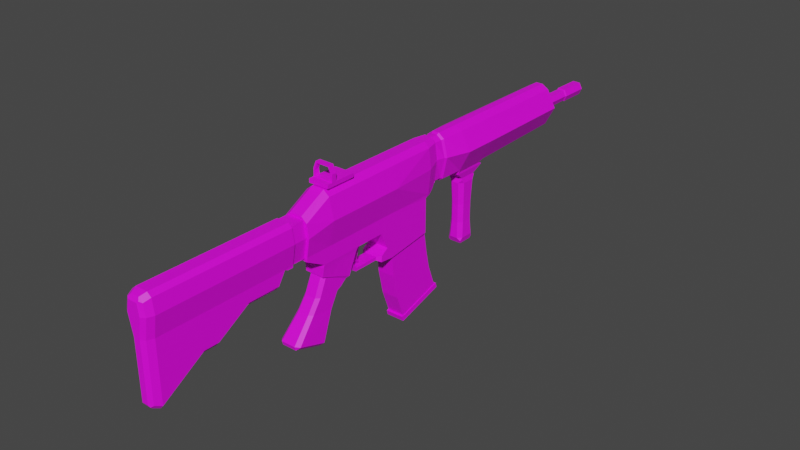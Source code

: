 # Source: m4_low_poly.blend  (saved by Blender 2.93.20; exported with 4.5.12 LTS)
import bpy
from mathutils import Matrix  # noqa: F401  (used for matrix-valued properties, if any)

bpy.ops.wm.read_factory_settings(use_empty=True)
scene = bpy.context.scene
scene.name = 'Scene'

# ---- collections
col_collection = bpy.data.collections.new('Collection'); scene.collection.children.link(col_collection)

# ---- images (referenced by path relative to the original .blend; pixels are not part of the script)
import os
ASSET_DIR = os.environ.get("B2B_ASSET_DIR", "")  # directory of the original .blend (textures are referenced by path, not embedded)
HERE = os.path.dirname(os.path.abspath(__file__))  # packed textures are extracted next to this script under _unpacked/

def load_image(name, relpath, width, height, colorspace="sRGB"):
    """Load a texture the original file referenced (path relative to the .blend, or extracted next to this script)."""
    p = next((c for c in (os.path.join(HERE, relpath), os.path.join(ASSET_DIR, relpath)) if relpath and os.path.exists(c)), "")
    if p:
        img = bpy.data.images.load(p, check_existing=True)
        img.name = name
    else:  # same state as the original file: an image datablock whose file is absent (Cycles renders it pink)
        img = bpy.data.images.new(name, width, height)
        img.source = "FILE"
        img.filepath = "//" + (relpath or name)
    img.colorspace_settings.name = colorspace
    return img
img_magazine_texture_png = load_image('magazine_texture.png', 'magazine_texture.png', 1024, 1024, 'sRGB')
img_m4_low_poly_texture_png = load_image('M4 low poly texture.png', 'M4 low poly texture.png', 1024, 1024, 'sRGB')

# ---- materials (node trees are filled in below, after node groups)
mat_material = bpy.data.materials.new('Material')
mat_material.alpha_threshold = 0.0
mat_material.use_transparent_shadow = False
mat_material.line_color = (0.0, 0.0, 0.0, 1.0)
mat_material_001 = bpy.data.materials.new('Material.001')
mat_material_001.use_transparent_shadow = False

# ---- material node trees
mat_material.use_nodes = True; mat_material.node_tree.nodes.clear()
_N = mat_material.node_tree.nodes; _L = mat_material.node_tree.links
n0 = _N.new('ShaderNodeOutputMaterial'); n0.name = 'Material Output'; n0.location = (300, 300)
n1 = _N.new('ShaderNodeBsdfPrincipled'); n1.name = 'Principled BSDF'; n1.location = (10, 300)
n1.distribution = 'GGX'
n1.subsurface_method = 'BURLEY'
n1.inputs[2].default_value = 0.4
n1.inputs[3].default_value = 1.45
n1.inputs[27].default_value = (0.0, 0.0, 0.0, 1.0)
n1.inputs[28].default_value = 1.0
n2 = _N.new('ShaderNodeTexImage'); n2.name = 'Image Texture'; n2.location = (-432, 225)
n2.image = img_magazine_texture_png
_L.new(n1.outputs[0], n0.inputs[0])
_L.new(n2.outputs[0], n1.inputs[0])
n0.is_active_output = True
mat_material_001.use_nodes = True; mat_material_001.node_tree.nodes.clear()
_N = mat_material_001.node_tree.nodes; _L = mat_material_001.node_tree.links
n0 = _N.new('ShaderNodeBsdfPrincipled'); n0.name = 'Principled BSDF'; n0.location = (10, 300)
n0.distribution = 'GGX'
n0.subsurface_method = 'BURLEY'
n0.inputs[3].default_value = 1.45
n0.inputs[27].default_value = (0.0, 0.0, 0.0, 1.0)
n0.inputs[28].default_value = 1.0
n1 = _N.new('ShaderNodeOutputMaterial'); n1.name = 'Material Output'; n1.location = (300, 300)
n2 = _N.new('ShaderNodeTexImage'); n2.name = 'Image Texture'; n2.location = (-323, 252)
n2.image = img_m4_low_poly_texture_png
_L.new(n0.outputs[0], n1.inputs[0])
_L.new(n2.outputs[0], n0.inputs[0])
n1.is_active_output = True

# ---- world
world_world = bpy.data.worlds.new('World'); scene.world = world_world
world_world.use_nodes = True; world_world.node_tree.nodes.clear()
_N = world_world.node_tree.nodes; _L = world_world.node_tree.links
n0 = _N.new('ShaderNodeOutputWorld'); n0.name = 'World Output'; n0.location = (300, 300)
n1 = _N.new('ShaderNodeBackground'); n1.name = 'Background'; n1.location = (10, 300)
n1.inputs[0].default_value = (0.05088, 0.05088, 0.05088, 1.0)
_L.new(n1.outputs[0], n0.inputs[0])
n0.is_active_output = True
world_world.color = (0.05088, 0.05088, 0.05088)
world_world.use_sun_shadow = False
world_world.sun_shadow_jitter_overblur = 0.0

# ---- meshes
me_cube = bpy.data.meshes.new('Cube')
me_cube.from_pydata([(0.6, 1.704, -2.403), (0.6, 1.491, -4.937), (0.6, -1.393, -2.152), (0.6, -1.749, -4.68), (-0.6, 1.704, -2.403), (-0.6, 1.491, -4.937), (-0.6, -1.393, -2.152), (-0.6, -1.749, -4.68), (-0.6, 1.456, -6.253), (-0.6, -1.792, -6.41), (0.6, 1.456, -6.253), (0.6, -1.792, -6.41), (-0.6, 1.645, -7.891), (-0.6, -1.602, -8.047), (0.6, 1.645, -7.891), (0.6, -1.602, -8.047), (-0.6428, 1.784, -7.884), (-0.6428, -1.742, -8.054), (0.6428, 1.784, -7.884), (0.6428, -1.742, -8.054), (-0.6428, 1.8, -8.227), (-0.6428, -1.725, -8.397), (0.6428, 1.8, -8.227), (0.6428, -1.725, -8.397)], [], [(0, 4, 6, 2), (3, 2, 6, 7), (7, 6, 4, 5), (7, 5, 8, 9), (1, 0, 2, 3), (5, 4, 0, 1), (8, 10, 14, 12), (1, 3, 11, 10), (5, 1, 10, 8), (3, 7, 9, 11), (15, 13, 17, 19), (11, 9, 13, 15), (9, 8, 12, 13), (10, 11, 15, 14), (18, 19, 23, 22), (13, 12, 16, 17), (14, 15, 19, 18), (12, 14, 18, 16), (20, 22, 23, 21), (16, 18, 22, 20), (19, 17, 21, 23), (17, 16, 20, 21)])
_uv = me_cube.uv_layers.new(name='UVMap')
_uv.uv.foreach_set('vector', [0.5119, 0.0001134, 0.601, 0.0001135, 0.601, 0.2309, 0.5119, 0.2309, 0.2433, 0.3364, 0.3892, 0.3331, 0.3892, 0.4238, 0.2444, 0.422, 0.2444, 0.422, 0.3892, 0.4238, 0.3841, 0.6576, 0.2341, 0.6587, 0.2444, 0.422, 0.2341, 0.6587, 0.1352, 0.6586, 0.1221, 0.4232, 0.229, 0.09661, 0.3811, 0.0962, 0.3892, 0.3331, 0.2433, 0.3364, 0.2292, 0.004513, 0.381, 0.004402, 0.3811, 0.0962, 0.229, 0.09661, 0.1285, 0.004031, 0.1271, 0.09654, 0.0002459, 0.09043, 0.003665, 0.0001134, 0.229, 0.09661, 0.2433, 0.3364, 0.1216, 0.339, 0.1271, 0.09654, 0.2292, 0.004513, 0.229, 0.09661, 0.1271, 0.09654, 0.1285, 0.004031, 0.2433, 0.3364, 0.2444, 0.422, 0.1221, 0.4232, 0.1216, 0.339, 0.4127, 0.2731, 0.5071, 0.2632, 0.5116, 0.2738, 0.4105, 0.2844, 0.1216, 0.339, 0.1221, 0.4232, 0.002323, 0.4294, 0.0001134, 0.3376, 0.1221, 0.4232, 0.1352, 0.6586, 0.01276, 0.6721, 0.002323, 0.4294, 0.1271, 0.09654, 0.1216, 0.339, 0.0001134, 0.3376, 0.0002459, 0.09043, 0.6518, 0.9044, 0.6518, 0.6423, 0.6773, 0.6423, 0.6773, 0.9044, 0.5071, 0.2632, 0.5071, 0.01503, 0.5116, 0.0001134, 0.5116, 0.2738, 0.3935, 0.09077, 0.4127, 0.2731, 0.4105, 0.2844, 0.3894, 0.08333, 0.4621, 0.07623, 0.3935, 0.09077, 0.3894, 0.08333, 0.4629, 0.06775, 0.3894, 0.3801, 0.3894, 0.2846, 0.6515, 0.2846, 0.6515, 0.3801, 0.6518, 0.9999, 0.6518, 0.9044, 0.6773, 0.9044, 0.6773, 0.9999, 0.6518, 0.6423, 0.6518, 0.5468, 0.6773, 0.5468, 0.6773, 0.6423, 0.6518, 0.5468, 0.6518, 0.2846, 0.6773, 0.2846, 0.6773, 0.5468])
me_cube.materials.append(mat_material)
me_cube.use_remesh_preserve_volume = False
me_cube.use_remesh_preserve_attributes = False
me_cube.use_mirror_vertex_groups = False
me_cube.update()
me_cube_001 = bpy.data.meshes.new('Cube.001')
me_cube_001.from_pydata([(-0.75, -0.9127, -3.447), (-0.75, -1.899, -1.453), (0.75, -0.9127, -3.447), (0.75, -1.899, -1.453), (-0.75, -0.9243, -0.4458), (0.75, -0.9243, -0.4458), (0.75, -6.776, -1.437), (-0.75, -6.776, -1.437), (-0.75, -6.321, -0.4394), (0.75, -6.321, -0.4394), (0.564, -8.113, -0.5255), (-0.564, -8.113, -0.5255), (-0.564, -8.112, -0.4144), (0.564, -8.112, -0.4193), (0.5919, -8.103, 1.828), (-0.6001, -8.103, 1.828), (-0.75, -3.186, -0.4431), (0.75, -3.186, -0.4431), (0.75, -3.943, -1.446), (-0.75, -3.943, -1.446), (-0.75, -1.33, -2.604), (0.75, -1.33, -2.604), (0.4492, -2.028, -3.035), (0.4492, -2.059, -3.245), (-0.4492, -2.059, -3.245), (-0.4492, -2.028, -3.035), (0.75, -1.838, -2.935), (0.75, -1.897, -3.345), (-0.75, -1.897, -3.345), (-0.75, -1.838, -2.935), (0.4492, -3.823, -3.021), (0.4492, -3.854, -3.232), (-0.4492, -3.854, -3.232), (-0.4492, -3.823, -3.021), (0.4492, -4.459, -1.917), (0.4492, -5.421, -2.168), (-0.4492, -5.421, -2.168), (-0.4492, -4.459, -1.917), (0.75, -2.346, -0.4441), (-0.3725, -3.262, -1.449), (-0.75, -2.346, -0.4441), (0.3725, -3.262, -1.449), (-0.75, -3.021, -0.4433), (0.3725, -3.716, -1.447), (0.75, -3.021, -0.4433), (-0.3725, -3.716, -1.447), (-0.75, -3.794, -1.447), (-0.75, -3.184, -1.449), (0.75, -3.184, -1.449), (0.75, -3.794, -1.447), (-0.3169, -3.831, -2.132), (-0.3169, -3.477, -2.057), (0.3169, -3.477, -2.057), (0.3169, -3.831, -2.132), (-0.2415, -3.753, -2.585), (-0.2415, -3.522, -2.536), (0.2415, -3.522, -2.536), (0.2415, -3.753, -2.585), (-0.1729, -3.376, -2.967), (-0.1729, -3.31, -2.864), (0.1729, -3.31, -2.864), (0.1729, -3.376, -2.967), (1.15, -0.9194, 1.262), (-1.216, -0.9194, 1.262), (-0.8045, 3.331, 1.469), (0.739, 3.331, 1.469), (1.15, -6.316, 1.268), (-1.216, -6.316, 1.268), (0.7615, -8.107, 0.7898), (-0.8261, -8.107, 0.7898), (1.15, -3.181, 1.264), (-1.216, -3.181, 1.264), (-1.216, -2.341, 1.263), (1.15, -2.341, 1.263), (-1.216, -3.016, 1.264), (1.15, -3.016, 1.264), (-1.016, 2.529, 1.252), (0.95, 2.529, 1.252), (0.75, -8.114, -0.7115), (-0.75, -8.114, -0.7115), (-0.75, -8.112, -0.4344), (0.75, -8.112, -0.4344), (0.95, -8.107, 0.7898), (-1.016, -8.107, 0.7898), (0.7615, -9.101, 0.7942), (-0.8261, -9.101, 0.7942), (0.564, -9.108, -0.5211), (-0.564, -9.108, -0.5211), (-0.564, -9.106, -0.4101), (0.564, -9.106, -0.415), (0.5919, -9.097, 1.832), (-0.6001, -9.097, 1.832), (0.8548, -9.101, 0.8458), (-0.9258, -9.101, 0.8458), (0.6298, -9.108, -0.6525), (-0.6273, -9.108, -0.6525), (-0.6273, -9.106, -0.526), (0.6298, -9.106, -0.5316), (0.8548, -9.706, 0.8484), (-0.9258, -9.706, 0.8484), (-0.6273, -9.711, -0.5233), (0.6298, -9.711, -0.5289), (0.8548, -10.21, 0.8506), (-0.9258, -10.21, 0.8506), (-0.6273, -10.22, -0.5211), (0.6298, -10.22, -0.5267), (0.8548, -12.39, 0.8584), (-0.9258, -12.39, 0.8584), (-0.6273, -12.4, -0.5134), (0.6298, -12.4, -0.519), (0.8548, -14.66, 0.8665), (-0.9258, -14.66, 0.8665), (-0.6273, -14.66, -0.5053), (0.6298, -14.66, -0.5109), (0.8548, -15.67, 0.8695), (-0.9259, -15.67, 0.8695), (-0.6273, -15.67, -0.5022), (0.6298, -15.67, -0.5078), (0.8548, -18.58, 0.8784), (-0.9259, -18.58, 0.8784), (-0.6273, -18.58, -0.4934), (0.6298, -18.58, -0.499), (0.2086, -19.18, -4.344), (-0.2062, -19.18, -4.344), (-0.2062, -19.19, -0.4481), (-0.4657, -19.0, -0.476), (0.4682, -19.0, -0.4859), (0.2086, -19.18, -0.4648), (0.3036, -19.17, 1.64), (-0.3291, -19.17, 1.64), (0.428, -19.18, 0.8784), (0.691, -19.0, 0.8784), (-0.4948, -19.18, 0.8784), (-0.7605, -19.0, 0.8784), (0.4009, -9.713, -0.6499), (0.6298, -9.486, -0.6509), (-0.3983, -9.713, -0.6499), (-0.6273, -9.486, -0.6509), (0.6298, -10.22, -1.34), (0.4008, -10.22, -1.599), (-0.3983, -10.22, -1.599), (-0.6273, -10.22, -1.34), (0.6298, -12.4, -1.335), (0.4006, -12.4, -1.592), (-0.3981, -12.4, -1.592), (-0.6273, -12.4, -1.335), (0.6298, -14.66, -2.697), (0.4003, -14.66, -2.951), (-0.3978, -14.66, -2.951), (-0.6273, -14.66, -2.697), (0.6298, -15.67, -2.695), (0.3998, -15.67, -2.948), (-0.3974, -15.67, -2.948), (-0.6273, -15.67, -2.695), (0.6298, -18.58, -4.513), (0.3992, -18.58, -4.766), (-0.3967, -18.58, -4.766), (-0.6273, -18.58, -4.513), (0.2372, -19.01, -4.604), (0.4682, -19.01, -4.352), (0.3235, -19.11, -4.459), (-0.4658, -19.01, -4.352), (-0.2347, -19.01, -4.604), (-0.3211, -19.11, -4.459), (0.4175, -9.096, 2.028), (0.701, -9.097, 1.788), (0.3919, -9.097, 1.832), (-0.7203, -9.097, 1.79), (-0.4244, -9.096, 2.028), (-0.6001, -9.097, 1.832), (0.4175, -9.701, 2.031), (0.701, -9.702, 1.79), (-0.4244, -9.701, 2.031), (-0.7203, -9.702, 1.793), (0.4174, -10.21, 2.033), (0.701, -10.21, 1.792), (-0.7204, -10.21, 1.795), (-0.4243, -10.21, 2.033), (0.701, -12.39, 1.8), (0.4172, -12.39, 2.041), (-0.7204, -12.39, 1.802), (-0.4241, -12.39, 2.041), (0.4169, -14.65, 2.049), (0.701, -14.65, 1.808), (-0.7205, -14.65, 1.81), (-0.4239, -14.65, 2.049), (0.4165, -15.66, 2.052), (0.7011, -15.66, 1.81), (-0.7205, -15.66, 1.813), (-0.4235, -15.66, 2.052), (0.416, -18.57, 2.061), (0.7012, -18.57, 1.819), (-0.7207, -18.57, 1.821), (-0.4231, -18.57, 2.061), (0.5639, -19.0, 1.657), (0.2783, -18.99, 1.899), (0.3849, -19.11, 1.736), (-0.2926, -18.99, 1.899), (-0.5905, -19.0, 1.659), (-0.4039, -19.11, 1.733), (-0.8372, -0.9155, 2.65), (-0.4181, -0.9146, 2.969), (-0.2383, 3.335, 2.968), (-0.6215, 3.334, 2.641), (0.6019, 3.334, 2.64), (0.2311, 3.335, 2.968), (0.418, -0.9146, 2.969), (0.8255, -0.9155, 2.647), (0.8284, -6.312, 2.641), (0.4185, -6.311, 2.976), (-0.4186, -6.311, 2.976), (-0.8405, -6.312, 2.644), (-0.4185, -3.177, 2.972), (-0.8401, -3.178, 2.642), (0.8281, -3.178, 2.639), (0.4185, -3.177, 2.972), (-0.8372, -2.337, 2.651), (-0.4183, -2.337, 2.971), (0.4182, -2.337, 2.971), (0.8255, -2.337, 2.649), (-0.84, -3.012, 2.642), (-0.4184, -3.011, 2.972), (0.4184, -3.011, 2.972), (0.828, -3.012, 2.639), (-0.4178, 2.534, 2.959), (-0.801, 2.533, 2.632), (0.7885, 2.533, 2.631), (0.4177, 2.534, 2.959), (0.8058, -8.103, 1.672), (0.4185, -8.102, 2.014), (0.3919, -8.103, 1.828), (-0.4186, -8.102, 2.014), (-0.8236, -8.103, 1.676), (-0.6001, -8.103, 1.828), (-0.5988, 3.327, -0.005442), (-0.3413, 3.327, -0.2295), (-0.612, 3.131, -0.3341), (0.3348, 3.327, -0.2295), (0.5847, 3.327, -0.004502), (0.6071, 3.131, -0.3339), (0.665, 5.842, -0.03531), (0.3348, 5.842, -0.2363), (0.5611, 5.836, -0.3788), (-0.75, 2.303, -3.032), (-0.545, 2.508, -3.005), (-0.545, 2.522, -1.231), (-0.75, 2.317, -1.241), (0.545, 2.508, -3.005), (0.75, 2.303, -3.032), (0.75, 2.317, -1.241), (0.545, 2.522, -1.231), (-0.75, 2.309, -2.274), (-0.545, 2.514, -2.255), (0.545, 2.514, -2.255), (0.75, 2.309, -2.274), (-0.545, 2.525, -0.6581), (-0.75, 2.32, -0.6455), (-0.7783, 2.525, -0.455), (-0.7097, 2.702, -0.5633), (0.75, 2.32, -0.6455), (0.545, 2.525, -0.6581), (0.7083, 2.702, -0.5635), (0.7714, 2.525, -0.4542), (0.725, -6.825, -1.66), (-0.725, -6.825, -1.66), (0.725, -4.087, -1.669), (-0.725, -4.087, -1.669), (0.6595, -6.837, -2.264), (-0.6595, -6.837, -2.264), (0.6595, -4.636, -3.1), (-0.6595, -4.636, -3.1), (-0.5733, -4.881, -3.196), (0.5733, -4.881, -3.196), (0.7412, -8.942, -5.886), (0.4994, -9.186, -5.822), (0.5066, -9.103, -6.089), (-0.5066, -9.103, -6.089), (-0.4994, -9.186, -5.822), (-0.7412, -8.942, -5.886), (0.5, -6.775, -6.588), (0.7422, -7.009, -6.508), (0.5066, -7.12, -6.727), (-0.5066, -7.12, -6.727), (-0.7422, -7.009, -6.508), (-0.5, -6.775, -6.588), (-0.58, -5.282, -3.51), (-0.3727, -5.388, -3.691), (-0.5818, -5.617, -3.673), (0.58, -5.282, -3.51), (0.5818, -5.617, -3.673), (0.3727, -5.388, -3.691), (-0.6595, -6.837, -2.264), (-0.5733, -6.523, -2.428), (-0.3642, -6.743, -2.375), (0.6595, -6.837, -2.264), (0.3642, -6.743, -2.375), (0.5733, -6.523, -2.428), (-0.5969, -6.179, -4.66), (-0.3879, -5.96, -4.695), (0.3879, -5.96, -4.695), (0.5969, -6.179, -4.66), (-0.3879, -7.876, -4.39), (-0.5969, -7.651, -4.425), (0.5969, -7.651, -4.425), (0.3879, -7.876, -4.39), (-0.3727, -7.267, -3.547), (-0.5818, -7.03, -3.565), (0.5818, -7.03, -3.565), (0.3727, -7.267, -3.547), (-0.75, -4.625, -0.4414), (0.75, -5.243, -1.442), (0.75, -4.625, -0.4414), (-0.75, -5.243, -1.442), (1.15, -4.62, 1.266), (-1.216, -4.62, 1.266), (-0.4185, -4.615, 2.974), (-0.8403, -4.616, 2.643), (0.8282, -4.616, 2.64), (0.4185, -4.615, 2.974), (0.725, -5.344, -1.665), (-0.725, -5.344, -1.665), (0.6595, -5.646, -2.716), (-0.6595, -5.646, -2.716), (-0.75, -5.483, -0.4404), (0.75, -6.019, -1.439), (1.15, -5.479, 1.267), (-1.216, -5.479, 1.267), (-0.8404, -5.475, 2.644), (0.4185, -5.474, 2.975), (0.725, -6.093, -1.663), (0.6595, -6.249, -2.487), (0.75, -5.483, -0.4404), (-0.75, -6.019, -1.439), (-0.4185, -5.474, 2.975), (0.8283, -5.475, 2.64), (-0.725, -6.093, -1.663), (-0.6595, -6.249, -2.487), (0.75, -6.397, -1.438), (1.15, -5.897, 1.268), (0.4185, -5.892, 2.975), (0.725, -6.459, -1.661), (0.6595, -6.543, -2.375), (0.75, -5.902, -0.4399), (-0.4185, -5.892, 2.975), (0.8283, -5.893, 2.641), (0.75, -3.906, -0.4423), (-0.4185, -3.896, 2.973), (0.8281, -3.897, 2.639), (0.75, -4.593, -1.444), (1.15, -3.901, 1.265), (0.4185, -3.896, 2.973), (0.725, -4.715, -1.667), (0.6595, -5.141, -2.908), (-0.4185, -5.474, 3.048), (-0.4185, -4.615, 3.047), (0.4185, -4.615, 3.047), (0.4185, -5.474, 3.048), (-0.4185, -5.892, 3.048), (0.4185, -5.892, 3.048), (-0.6964, -5.571, 3.048), (-0.6964, -4.143, 3.046), (0.6964, -4.143, 3.046), (0.6964, -5.571, 3.048), (-0.6965, -6.268, 3.049), (0.6964, -6.268, 3.049), (-0.6964, -5.571, 3.304), (-0.6964, -4.142, 3.303), (0.6964, -4.142, 3.303), (0.6964, -5.571, 3.304), (-0.6965, -5.9, 3.305), (0.6964, -5.9, 3.305), (-0.4965, -5.899, 4.288), (-0.4964, -5.569, 4.287), (0.4964, -5.569, 4.287), (0.4964, -5.899, 4.288), (0.6964, -5.899, 3.797), (-0.6965, -5.899, 3.797), (-0.6964, -5.57, 3.796), (0.6964, -5.57, 3.796), (-0.6965, -6.267, 3.305), (0.6964, -6.267, 3.305), (-0.563, -5.899, 3.797), (0.5771, -5.899, 3.797), (0.4331, -5.899, 4.176), (-0.4191, -5.899, 4.176), (-0.5633, -5.57, 3.796), (0.5774, -5.57, 3.796), (-0.4191, -5.57, 4.176), (0.4331, -5.57, 4.176), (-0.5916, -5.57, 3.721), (-0.5829, -5.57, 3.563), (0.5154, -5.571, 3.333), (-0.5013, -5.571, 3.333), (0.6057, -5.57, 3.721), (0.5188, -5.57, 3.456), (-0.5288, -5.9, 3.333), (0.5488, -5.9, 3.548), (0.6057, -5.899, 3.721), (0.5429, -5.9, 3.333), (-0.5778, -5.9, 3.471), (-0.5916, -5.899, 3.721), (0.739, 3.392, 1.469), (0.6019, 3.395, 2.64), (-0.2386, 15.66, 2.935), (-0.491, 15.66, 2.614), (0.2315, 15.66, 2.935), (-0.2386, 8.3, 2.955), (-0.2385, 5.85, 2.962), (-1.504, 5.846, 1.462), (-0.7455, 5.849, 2.681), (0.5847, 3.388, -0.004502), (0.2551, 15.65, 0.9246), (0.2941, 15.65, 0.1533), (0.665, 8.292, -0.04187), (0.5611, 8.066, -0.2423), (-0.6768, 5.842, -0.03821), (-0.5675, 6.068, -0.2369), (-0.2597, 15.65, 0.9119), (-0.4822, 15.66, 1.286), (-0.3413, 5.842, -0.2363), (-0.2594, 18.49, 0.8799), (0.2553, 18.49, 0.8926), (-0.2747, 18.61, 1.677), (0.2604, 18.61, 1.668), (-0.2833, 20.6, 0.7957), (0.2836, 20.6, 0.8105), (-0.2745, 20.61, 1.654), (-0.8045, 3.392, 1.469), (-0.5675, 8.287, -0.3855), (-0.5675, 5.836, -0.3789), (-0.4675, 7.589, -0.842), (-0.4088, 7.466, -5.59), (-0.4088, 6.459, -5.585), (0.2311, 3.396, 2.968), (0.2313, 5.85, 2.962), (-0.535, 7.435, -1.209), (-0.4896, 7.625, -0.9624), (-0.535, 6.538, -1.204), (0.217, 7.602, -4.068), (0.4797, 7.339, -4.067), (0.2658, 7.676, -5.171), (0.5286, 7.413, -5.169), (0.4604, 7.563, -5.397), (-0.2723, 7.676, -5.171), (-0.4668, 6.364, -5.391), (-0.4862, 7.346, -2.762), (0.217, 7.609, -2.764), (-0.2234, 7.609, -2.764), (-0.6215, 3.395, 2.641), (-0.7314, 15.66, 2.646), (-0.7455, 8.3, 2.674), (0.2821, 15.66, 2.614), (0.3348, 8.292, -0.2429), (0.5611, 8.287, -0.3854), (-0.5675, 8.287, -0.3854), (1.439, 5.846, 1.463), (0.7304, 5.849, 2.676), (0.665, 5.842, -0.03531), (0.3348, 5.842, -0.2363), (0.4175, 15.66, 1.293), (0.2834, 18.6, 0.833), (0.2606, 20.61, 1.646), (-0.4675, 6.388, -0.8354), (-0.3413, 15.65, -0.0628), (-0.4994, 15.65, 0.153), (-0.4819, 18.49, 1.254), (0.2659, 6.275, -1.203), (0.4832, 6.351, -0.9554), (-0.2723, 7.698, -1.21), (-0.4668, 7.563, -5.397), (-0.535, 6.516, -5.164), (0.5286, 7.435, -1.209), (0.4797, 7.346, -2.762), (-0.4861, 6.602, -4.063), (0.4797, 6.61, -2.758), (-0.2723, 6.253, -5.163), (-0.2234, 6.339, -4.061), (0.7155, 15.66, 2.641), (0.2353, 15.66, 1.641), (0.2314, 8.3, 2.955), (-0.6779, 15.65, 0.1348), (-0.6768, 8.292, -0.04476), (-0.2521, 15.66, 1.648), (-0.2519, 18.5, 1.616), (0.2356, 18.5, 1.609), (-0.5675, 5.836, -0.3788), (-0.5427, 20.6, 1.232), (-0.4131, 20.74, 1.23), (0.4611, 6.388, -0.8354), (0.4611, 7.589, -0.842), (0.5286, 6.538, -1.204), (0.4832, 7.625, -0.9624), (-0.2723, 6.275, -1.203), (-0.4896, 6.351, -0.9554), (-0.4861, 6.61, -2.758), (-0.2234, 7.602, -4.068), (0.3348, 15.65, -0.0628), (-0.3413, 8.292, -0.2429), (0.5611, 6.068, -0.2369), (0.4023, 6.459, -5.585), (0.4604, 6.364, -5.391), (0.473, 20.6, 1.24), (0.3505, 20.74, 1.235), (1.439, 8.296, 1.456), (0.7304, 8.3, 2.669), (-0.4862, 7.339, -4.067), (0.217, 6.347, -2.757), (-0.3413, 3.388, -0.2295), (0.3348, 3.388, -0.2295), (0.6653, 15.65, 0.1381), (0.5611, 5.836, -0.3788), (-0.5429, 18.6, 1.254), (-0.2835, 18.6, 0.8182), (-0.2221, 20.73, 0.9087), (0.2104, 20.73, 0.918), (0.5611, 5.836, -0.3789), (0.2659, 7.698, -1.21), (-0.2234, 6.347, -2.757), (-0.5988, 3.388, -0.005442), (-0.5675, 8.066, -0.2423), (0.4178, 18.49, 1.261), (0.4728, 18.6, 1.262), (-0.535, 7.413, -5.169), (-1.404, 15.66, 1.436), (1.339, 15.66, 1.436), (-1.504, 8.296, 1.456), (0.5611, 8.287, -0.3855), (-0.2148, 20.74, 1.542), (0.1929, 20.74, 1.537), (0.4023, 7.466, -5.59), (0.2658, 6.253, -5.163), (0.217, 6.339, -4.061), (-0.2383, 3.396, 2.968), (0.5286, 6.516, -5.164), (0.4797, 6.602, -4.063), (-0.9868, 4.178, 1.467), (0.2312, 4.182, 2.967), (0.6056, 4.174, -0.01253), (0.9214, 4.178, 1.468), (-0.3413, 4.174, -0.2313), (-0.6191, 4.174, -0.01398), (0.6354, 4.181, 2.649), (-0.6538, 4.181, 2.652), (0.3348, 4.174, -0.2313), (-0.2383, 4.182, 2.967), (0.637, 3.493, 1.468), (0.5132, 3.49, 2.588), (0.4951, 3.482, 0.04616), (-0.7024, 3.493, 1.468), (-0.5343, 3.489, 2.587), (0.1959, 3.482, 2.871), (-0.3063, 3.473, -0.1323), (0.2991, 3.473, -0.1326), (-0.5105, 3.482, 0.04744), (-0.2039, 3.482, 2.871), (-0.8848, 4.032, 1.466), (0.196, 4.02, 2.87), (0.5158, 4.021, 0.03784), (0.8193, 4.032, 1.467), (-0.3063, 4.012, -0.134), (-0.5306, 4.021, 0.03864), (0.5465, 4.029, 2.597), (-0.5664, 4.028, 2.597), (0.2991, 4.012, -0.1343), (-0.204, 4.02, 2.869)], [], [(248, 254, 21, 2), (250, 245, 255, 260), (63, 76, 257, 256, 4), (21, 3, 1, 20), (246, 1, 4, 256), (252, 245, 250, 253), (67, 8, 80, 83), (211, 67, 83, 232), (20, 1, 246, 251), (254, 249, 3, 21), (206, 201, 217, 218), (214, 70, 75, 73, 62, 207, 219, 223), (227, 224, 201, 206), (326, 323, 8, 67), (66, 208, 228, 82), (337, 342, 9, 6), (323, 332, 7, 8), (68, 14, 90, 84), (338, 344, 208, 66), (8, 7, 79, 80), (7, 6, 78, 79), (339, 343, 210, 209), (6, 9, 81, 78), (46, 49, 18, 19), (218, 217, 221, 222), (20, 0, 28, 29), (3, 249, 259, 5), (2, 0, 243, 244, 247, 248), (244, 252, 253, 247), (22, 25, 33, 30), (2, 21, 26, 27), (0, 2, 27, 28), (21, 20, 29, 26), (22, 23, 27, 26), (23, 24, 28, 27), (24, 25, 29, 28), (25, 22, 26, 29), (33, 32, 36, 37), (24, 23, 31, 32), (25, 24, 32, 33), (23, 22, 30, 31), (35, 34, 37, 36), (31, 30, 34, 35), (30, 33, 37, 34), (32, 31, 35, 36), (63, 72, 74, 71, 213, 220, 216, 200), (1, 3, 48, 47), (70, 17, 44, 38, 5, 62, 73, 75), (4, 40, 42, 16, 71, 74, 72, 63), (41, 43, 53, 52), (39, 45, 46, 47), (41, 39, 47, 48), (43, 41, 48, 49), (45, 43, 49, 46), (53, 50, 54, 57), (45, 39, 51, 50), (43, 45, 50, 53), (39, 41, 52, 51), (56, 57, 61, 60), (51, 52, 56, 55), (52, 53, 57, 56), (50, 51, 55, 54), (59, 60, 61, 58), (54, 55, 59, 58), (57, 54, 58, 61), (55, 56, 60, 59), (3, 5, 38, 44, 17, 18, 49, 48), (209, 210, 231, 229), (9, 66, 82, 81), (13, 68, 84, 89), (342, 338, 66, 9), (222, 221, 212, 215), (76, 64, 234, 236, 258, 257), (262, 261, 239, 238, 65, 77), (327, 326, 67, 211), (19, 16, 42, 40, 4, 1, 47, 46), (205, 202, 224, 227), (62, 77, 226, 207), (233, 15, 14, 230, 229, 231), (203, 64, 76, 225), (236, 235, 237, 239, 261, 260, 255, 258), (259, 262, 77, 62, 5), (65, 204, 226, 77), (10, 11, 79, 78), (11, 12, 80, 79), (13, 10, 78, 81), (83, 69, 15, 233, 232), (12, 69, 83, 80), (68, 13, 81, 82), (170, 172, 177, 174), (87, 86, 94, 95), (10, 13, 89, 86), (11, 10, 86, 87), (15, 69, 85, 91), (69, 12, 88, 85), (14, 15, 91, 90), (12, 11, 87, 88), (167, 93, 99, 173), (97, 92, 98, 101), (85, 88, 96, 93), (92, 165, 171, 98), (88, 87, 95, 96), (89, 84, 92, 97), (166, 90, 91, 169, 168, 164), (86, 89, 97, 94), (140, 139, 143, 144), (98, 171, 175, 102), (100, 96, 95, 137), (101, 105, 138), (169, 91, 85, 93, 167), (93, 96, 100, 99), (84, 90, 166, 164, 165, 92), (100, 141, 104), (103, 104, 108, 107), (179, 181, 185, 182), (101, 98, 102, 105), (173, 99, 103, 176), (94, 97, 101, 135), (95, 94, 135, 134, 136, 137), (174, 177, 181, 179), (99, 100, 104, 103), (108, 145, 149, 112), (180, 107, 111, 184), (102, 175, 178, 106), (144, 143, 147, 148), (105, 102, 106, 109), (176, 103, 107, 180), (104, 141, 145, 108), (138, 105, 109, 142), (184, 111, 115, 188), (113, 110, 114, 117), (142, 109, 113, 146), (182, 185, 189, 186), (107, 108, 112, 111), (106, 178, 183, 110), (148, 147, 151, 152), (109, 106, 110, 113), (114, 187, 191, 118), (115, 116, 120, 119), (112, 149, 153, 116), (146, 113, 117, 150), (186, 189, 193, 190), (111, 112, 116, 115), (110, 183, 187, 114), (152, 151, 155, 156), (133, 198, 192, 119), (161, 125, 120, 157), (158, 162, 156, 155), (117, 114, 118, 121), (188, 115, 119, 192), (116, 153, 157, 120), (150, 117, 121, 154), (197, 195, 190, 193), (132, 124, 123, 122, 127, 130), (125, 133, 119, 120), (127, 122, 160, 159, 126), (130, 128, 129, 132), (196, 128, 130, 131, 194), (131, 126, 121, 118), (194, 131, 118, 191), (163, 123, 124, 125, 161), (122, 123, 163, 162, 158, 160), (198, 133, 132, 129, 199), (199, 129, 128, 196, 195, 197), (133, 125, 124, 132), (126, 131, 130, 127), (126, 159, 154, 121), (101, 134, 135), (136, 100, 137), (158, 159, 160), (161, 162, 163), (136, 140, 141, 100), (139, 134, 101, 138), (140, 144, 145, 141), (143, 139, 138, 142), (147, 143, 142, 146), (149, 145, 144, 148), (151, 147, 146, 150), (153, 149, 148, 152), (152, 156, 157, 153), (155, 151, 150, 154), (154, 159, 158, 155), (161, 157, 156, 162), (136, 134, 139, 140), (167, 168, 169), (194, 195, 196), (197, 198, 199), (173, 176, 177, 172), (164, 170, 171, 165), (172, 168, 167, 173), (175, 171, 170, 174), (179, 182, 183, 178), (181, 177, 176, 180), (178, 175, 174, 179), (185, 181, 180, 184), (182, 186, 187, 183), (189, 185, 184, 188), (188, 192, 193, 189), (191, 187, 186, 190), (192, 198, 197, 193), (194, 191, 190, 195), (164, 168, 172, 170), (231, 232, 233), (227, 206, 207, 226), (219, 207, 206, 218), (231, 210, 211, 232), (228, 208, 209, 229), (347, 214, 215, 350), (223, 219, 218, 222), (214, 223, 222, 215), (226, 204, 205, 227), (203, 225, 224, 202), (76, 63, 200, 225), (234, 235, 236), (237, 238, 239), (240, 241, 242), (255, 256, 257, 258), (259, 260, 261, 262), (252, 244, 243, 251), (254, 248, 247, 253), (255, 245, 246, 256), (259, 249, 250, 260), (245, 252, 251, 246), (249, 254, 253, 250), (0, 20, 251, 243), (19, 18, 265, 266), (337, 6, 263, 340), (312, 19, 266, 320), (6, 7, 264, 263), (320, 266, 270, 322), (298, 299, 279, 284), (263, 264, 268, 267), (340, 263, 267, 341), (266, 265, 269, 270), (300, 303, 273, 280), (282, 281, 275, 276), (306, 287, 297, 302), (302, 297, 283, 278), (285, 287, 306, 292, 271), (308, 305, 301, 304), (289, 307, 303, 300), (286, 290, 299, 298), (295, 293, 305, 308), (296, 307, 289, 288, 272), (271, 292, 291, 268, 336, 322, 270), (271, 272, 288, 290, 286, 285), (270, 269, 272, 271), (267, 294, 296, 272, 269, 352, 321, 330, 341), (295, 294, 267, 268, 291, 293), (274, 275, 273), (277, 278, 276), (280, 281, 279), (283, 284, 282), (286, 287, 285), (289, 290, 288), (292, 293, 291), (295, 296, 294), (274, 277, 276, 275), (280, 273, 275, 281), (278, 283, 282, 276), (281, 282, 284, 279), (298, 284, 283, 297), (300, 280, 279, 299), (286, 298, 297, 287), (277, 301, 302, 278), (273, 303, 304, 274), (289, 300, 299, 290), (301, 305, 306, 302), (303, 307, 308, 304), (305, 293, 292, 306), (307, 296, 295, 308), (304, 301, 277, 274), (351, 319, 321, 352), (335, 320, 322, 336), (332, 312, 320, 335), (348, 310, 319, 351), (334, 317, 318, 328), (213, 71, 314, 316), (345, 349, 313, 311), (349, 347, 317, 313), (16, 19, 312, 309), (348, 345, 311, 310), (71, 16, 309, 314), (344, 334, 328, 339), (7, 332, 335, 264), (264, 335, 336, 268), (319, 329, 330, 321), (310, 324, 329, 319), (316, 314, 326, 327), (311, 313, 325, 331), (313, 317, 334, 325), (309, 312, 332, 323), (310, 311, 331, 324), (314, 309, 323, 326), (225, 200, 216, 220, 213, 316, 327, 211, 210, 343, 333, 315, 346, 212, 221, 217, 201, 224), (208, 344, 339, 209), (329, 340, 341, 330), (324, 337, 340, 329), (331, 325, 338, 342), (325, 334, 344, 338), (324, 331, 342, 337), (18, 17, 345, 348), (70, 214, 347, 349), (215, 212, 346, 350), (17, 70, 349, 345), (18, 348, 351, 265), (265, 351, 352, 269), (317, 347, 350, 318), (350, 346, 315, 318), (333, 343, 357, 353), (339, 328, 356, 358), (357, 358, 364, 363), (355, 354, 360, 361), (318, 315, 354, 355), (315, 333, 353, 354), (343, 339, 358, 357), (328, 318, 355, 356), (364, 362, 368, 370), (360, 359, 365, 366), (356, 355, 361, 362), (354, 353, 359, 360), (358, 356, 362, 364), (353, 357, 363, 359), (367, 366, 365, 368), (382, 375, 374, 371, 376, 381, 384, 383), (359, 363, 369, 365), (361, 360, 366, 367), (364, 370, 380), (362, 361, 367, 368), (373, 372, 371, 374), (377, 372, 373, 378, 386, 388, 387, 385), (375, 378, 373, 374), (377, 376, 371, 372), (365, 369, 376, 377), (370, 368, 378, 375), (393, 386, 378, 368, 365, 377, 385, 389, 390, 392, 391, 394), (376, 369, 370, 375, 382, 397, 396, 398, 395, 399, 400, 381), (363, 364, 380, 379), (369, 363, 379), (370, 369, 379, 380), (240, 242, 510, 457), (234, 64, 427, 548, 553, 518), (241, 240, 457, 458), (235, 234, 518, 553, 551, 507), (205, 204, 402, 546, 550, 433), (237, 235, 507, 551, 552, 508), (65, 238, 410, 547, 545, 401), (238, 237, 508, 552, 547, 410), (242, 241, 458, 510), (204, 65, 401, 545, 546, 402), (202, 205, 433, 550, 554, 532), (384, 381, 400, 389, 385, 387), (382, 383, 388, 386, 393, 397), (398, 391, 392, 395), (383, 384, 387, 388), (397, 393, 394, 391, 398, 396), (395, 392, 390, 389, 400, 399), (64, 203, 448, 549, 548, 427), (524, 459, 478, 451, 477), (544, 536, 434, 407), (478, 482, 404, 403, 405, 451), (411, 459, 524, 509, 412), (540, 535, 408, 415), (535, 542, 409, 408), (496, 463, 464, 417, 411, 412), (538, 537, 457, 455), (459, 411, 421, 520), (478, 459, 520, 484), (452, 497, 463, 496), (482, 418, 523, 449, 404), (523, 418, 417, 464, 480), (407, 434, 479, 406), (481, 525, 523, 480), (525, 450, 449, 523), (406, 479, 405, 403), (510, 515, 526, 453, 414, 498), (503, 413, 509, 524), (504, 503, 524, 477), (520, 421, 460, 521), (484, 520, 521, 423), (482, 478, 484, 483), (417, 418, 465, 420), (418, 482, 483, 465), (411, 417, 420, 421), (423, 521, 501, 461), (460, 512, 424, 425), (483, 484, 423, 422), (420, 465, 511, 512), (465, 483, 422, 511), (421, 420, 512, 460), (502, 487, 527, 528), (514, 513, 487, 502), (521, 460, 425, 501), (422, 423, 461, 426), (512, 511, 486, 424), (511, 422, 426, 486), (513, 514, 425, 424), (528, 527, 426, 461), (527, 487, 486, 426), (514, 502, 501, 425), (487, 513, 424, 486), (502, 528, 461, 501), (408, 409, 450, 525), (519, 454, 428, 429, 485, 416), (452, 453, 526, 428, 454, 497), (456, 455, 503, 504), (541, 538, 455, 456), (414, 413, 503, 455, 457, 498), (485, 429, 515, 510, 458, 419), (408, 525, 481, 519, 416, 415), (429, 428, 430, 462), (500, 499, 529, 442, 441, 533), (526, 515, 488, 489), (515, 429, 462, 488), (428, 526, 489, 430), (494, 445, 505, 473), (466, 492, 517, 506), (468, 516, 446, 447), (437, 435, 445, 494), (531, 476, 475, 530), (444, 432, 499, 500, 530, 475), (440, 442, 529, 431, 469, 443), (522, 469, 431, 432, 444, 470), (495, 438, 440, 443), (473, 505, 522, 470), (439, 534, 533, 441), (506, 517, 476, 531), (472, 474, 534, 439), (447, 446, 438, 495), (462, 430, 436, 435, 437, 493), (489, 488, 467, 490, 471, 491), (488, 462, 493, 492, 466, 467), (430, 489, 491, 516, 468, 436), (449, 403, 404), (405, 477, 451), (504, 477, 405, 479), (456, 504, 479, 434), (449, 450, 406, 403), (450, 409, 407, 406), (541, 456, 434, 536), (463, 480, 464), (509, 496, 412), (452, 413, 414), (452, 414, 453), (481, 497, 454), (481, 454, 519), (419, 415, 416), (419, 416, 485), (457, 510, 498), (452, 496, 509, 413), (538, 541, 561, 558), (463, 497, 481, 480), (543, 458, 457, 537), (543, 539, 419, 458), (466, 490, 467), (471, 516, 491), (468, 435, 436), (437, 492, 493), (533, 530, 500), (440, 441, 442), (522, 443, 469), (475, 470, 444), (495, 443, 522, 505), (517, 492, 437, 494), (531, 530, 533, 534), (446, 516, 471, 472), (447, 495, 505, 445), (475, 476, 473, 470), (506, 531, 534, 474), (440, 438, 439, 441), (476, 517, 494, 473), (438, 446, 472, 439), (468, 447, 445, 435), (466, 506, 474, 490), (471, 490, 474, 472), (499, 432, 431, 529), (419, 539, 540, 415), (544, 542, 562, 564), (409, 542, 544, 407), (541, 536, 556, 561), (540, 539, 559, 560), (536, 544, 564, 556), (562, 549, 554, 564), (559, 551, 553, 560), (552, 551, 559, 563), (552, 563, 557, 547), (546, 561, 556, 550), (546, 545, 558, 561), (545, 547, 557, 558), (548, 549, 562, 555), (553, 548, 555, 560), (554, 550, 556, 564), (537, 538, 558, 557), (542, 535, 555, 562), (539, 543, 563, 559), (535, 540, 560, 555), (543, 537, 557, 563), (203, 202, 532, 554, 549, 448), (14, 68, 82, 228, 229, 230)])
_uv = me_cube_001.uv_layers.new(name='UVMap')
_uv.uv.foreach_set('vector', [0.6199, 0.2789, 0.62, 0.2981, 0.528, 0.2897, 0.5386, 0.2684, 0.3699, 0.03096, 0.3699, 0.05466, 0.3698, 0.05466, 0.3698, 0.03096, 0.5325, 0.1994, 0.4478, 0.1992, 0.4479, 0.1573, 0.4529, 0.1526, 0.5326, 0.1575, 0.4536, 0.02651, 0.466, 0.02651, 0.466, 0.05911, 0.4536, 0.05911, 0.453, 0.1379, 0.5566, 0.1327, 0.5326, 0.1575, 0.4529, 0.1526, 0.3701, 0.05466, 0.3699, 0.05466, 0.3699, 0.03096, 0.3701, 0.03096, 0.6651, 0.1996, 0.6652, 0.1576, 0.7092, 0.1578, 0.7091, 0.1878, 0.665, 0.2334, 0.6651, 0.1996, 0.7091, 0.1878, 0.709, 0.2096, 0.5426, 0.1045, 0.5566, 0.1327, 0.453, 0.1379, 0.4532, 0.1126, 0.62, 0.2981, 0.6202, 0.3242, 0.5136, 0.3188, 0.528, 0.2897, 0.03852, 0.4383, 0.01954, 0.4383, 0.01954, 0.406, 0.03853, 0.406, 0.4813, 0.4224, 0.4812, 0.3876, 0.4853, 0.3876, 0.5024, 0.3876, 0.5384, 0.3875, 0.5385, 0.4226, 0.5025, 0.4226, 0.4855, 0.4224, 0.03852, 0.5166, 0.01955, 0.5166, 0.01954, 0.4383, 0.03852, 0.4383, 0.6445, 0.1996, 0.6446, 0.1576, 0.6652, 0.1576, 0.6651, 0.1996, 0.4019, 0.3877, 0.402, 0.4224, 0.3567, 0.3979, 0.3566, 0.3756, 0.3998, 0.3192, 0.4123, 0.3445, 0.4017, 0.3445, 0.3902, 0.3193, 0.6446, 0.1576, 0.6578, 0.1331, 0.6764, 0.1331, 0.6652, 0.1576, 0.3566, 0.3756, 0.3567, 0.4019, 0.3315, 0.402, 0.3314, 0.3757, 0.4125, 0.3877, 0.4126, 0.4224, 0.402, 0.4224, 0.4019, 0.3877, 0.6652, 0.1576, 0.6764, 0.1331, 0.7093, 0.1509, 0.7092, 0.1578, 0.572, 0.05911, 0.572, 0.02651, 0.6011, 0.02651, 0.6011, 0.05911, 0.03853, 0.3253, 0.01953, 0.3253, 0.01953, 0.3157, 0.03853, 0.3157, 0.3902, 0.3193, 0.4017, 0.3445, 0.3565, 0.3446, 0.3564, 0.3376, 0.5072, 0.05911, 0.5072, 0.02651, 0.5104, 0.02651, 0.5104, 0.05911, 0.03853, 0.406, 0.01954, 0.406, 0.01953, 0.3907, 0.03853, 0.3907, 0.5426, 0.1045, 0.5323, 0.08375, 0.5565, 0.08625, 0.5551, 0.09632, 0.5136, 0.3188, 0.6202, 0.3242, 0.6203, 0.3393, 0.5383, 0.3443, 0.4446, 0.02651, 0.4446, 0.05911, 0.3747, 0.05911, 0.3702, 0.05466, 0.3702, 0.03096, 0.3747, 0.02651, 0.3702, 0.05466, 0.3701, 0.05466, 0.3701, 0.03096, 0.3702, 0.03096, 0.8674, 0.463, 0.7834, 0.463, 0.7834, 0.4642, 0.8674, 0.4642, 0.5386, 0.2684, 0.528, 0.2897, 0.5152, 0.2814, 0.5137, 0.271, 0.4446, 0.05911, 0.4446, 0.02651, 0.4659, 0.02651, 0.4659, 0.05911, 0.8955, 0.5033, 0.7553, 0.5033, 0.7553, 0.4723, 0.8955, 0.4723, 0.5103, 0.2788, 0.5096, 0.2735, 0.5137, 0.271, 0.5152, 0.2814, 0.4695, 0.03304, 0.4695, 0.05257, 0.4659, 0.05911, 0.4659, 0.02651, 0.5605, 0.0887, 0.5597, 0.09387, 0.5551, 0.09632, 0.5565, 0.08625, 0.7834, 0.463, 0.8674, 0.463, 0.8955, 0.4723, 0.7553, 0.4723, 0.6038, 0.0942, 0.6046, 0.08903, 0.6431, 0.1152, 0.6195, 0.1213, 0.4695, 0.05257, 0.4695, 0.03304, 0.5085, 0.03304, 0.5085, 0.05257, 0.5597, 0.09387, 0.5605, 0.0887, 0.6046, 0.08903, 0.6038, 0.0942, 0.5096, 0.2735, 0.5103, 0.2788, 0.4649, 0.2792, 0.4642, 0.2739, 0.8674, 0.544, 0.8674, 0.5675, 0.7834, 0.5675, 0.7834, 0.544, 0.4642, 0.2739, 0.4649, 0.2792, 0.4488, 0.3071, 0.4245, 0.3008, 0.8674, 0.4642, 0.7834, 0.4642, 0.7834, 0.5675, 0.8674, 0.5675, 0.5085, 0.05257, 0.5085, 0.03304, 0.5426, 0.03304, 0.5426, 0.05257, 0.5325, 0.1994, 0.5674, 0.1995, 0.584, 0.1995, 0.5881, 0.1995, 0.588, 0.2333, 0.5839, 0.2333, 0.5673, 0.2336, 0.5324, 0.2335, 0.466, 0.05911, 0.466, 0.02651, 0.4939, 0.02651, 0.4939, 0.05911, 0.4812, 0.3876, 0.481, 0.3444, 0.4852, 0.3444, 0.5023, 0.3444, 0.5383, 0.3443, 0.5384, 0.3875, 0.5024, 0.3876, 0.4853, 0.3876, 0.5326, 0.1575, 0.5676, 0.1575, 0.5841, 0.1575, 0.5882, 0.1575, 0.5881, 0.1995, 0.584, 0.1995, 0.5674, 0.1995, 0.5325, 0.1994, 0.4791, 0.319, 0.4676, 0.319, 0.4647, 0.3017, 0.4737, 0.3036, 0.4956, 0.0509, 0.5055, 0.0509, 0.5072, 0.05911, 0.4939, 0.05911, 0.4956, 0.03471, 0.4956, 0.0509, 0.4939, 0.05911, 0.4939, 0.02651, 0.5055, 0.03471, 0.4956, 0.03471, 0.4939, 0.02651, 0.5072, 0.02651, 0.5055, 0.0509, 0.5055, 0.03471, 0.5072, 0.02651, 0.5072, 0.05911, 0.855, 0.5473, 0.7958, 0.5473, 0.8029, 0.505, 0.848, 0.505, 0.6012, 0.1329, 0.59, 0.1328, 0.5953, 0.1179, 0.604, 0.116, 0.8602, 0.6114, 0.7906, 0.6114, 0.7958, 0.5473, 0.855, 0.5473, 0.7906, 0.6112, 0.8602, 0.6112, 0.855, 0.5544, 0.7958, 0.5544, 0.4726, 0.2915, 0.4667, 0.2902, 0.4763, 0.2806, 0.4779, 0.2832, 0.7958, 0.5544, 0.855, 0.5544, 0.848, 0.5096, 0.8029, 0.5096, 0.4737, 0.3036, 0.4647, 0.3017, 0.4667, 0.2902, 0.4726, 0.2915, 0.604, 0.116, 0.5953, 0.1179, 0.5964, 0.1061, 0.6021, 0.1049, 0.8093, 0.4789, 0.8416, 0.4789, 0.8416, 0.4694, 0.8093, 0.4694, 0.6021, 0.1049, 0.5964, 0.1061, 0.5912, 0.09805, 0.5928, 0.09554, 0.848, 0.505, 0.8029, 0.505, 0.8093, 0.4694, 0.8416, 0.4694, 0.8029, 0.5096, 0.848, 0.5096, 0.8416, 0.4789, 0.8093, 0.4789, 0.5136, 0.3188, 0.5383, 0.3443, 0.5023, 0.3444, 0.4852, 0.3444, 0.481, 0.3444, 0.4619, 0.319, 0.4657, 0.319, 0.4811, 0.319, 0.03853, 0.3157, 0.01953, 0.3157, 0.01953, 0.2751, 0.03853, 0.2751, 0.4017, 0.3445, 0.4019, 0.3877, 0.3566, 0.3756, 0.3565, 0.3446, 0.3565, 0.345, 0.3566, 0.3756, 0.3314, 0.3757, 0.3313, 0.3451, 0.4123, 0.3445, 0.4125, 0.3877, 0.4019, 0.3877, 0.4017, 0.3445, 0.03853, 0.3907, 0.01953, 0.3907, 0.01953, 0.3869, 0.03853, 0.3869, 0.4478, 0.1992, 0.4281, 0.2045, 0.4282, 0.1683, 0.433, 0.1602, 0.4435, 0.1546, 0.4479, 0.1573, 0.6255, 0.3441, 0.63, 0.3414, 0.6408, 0.3472, 0.6458, 0.3555, 0.6459, 0.3928, 0.6256, 0.3873, 0.6444, 0.2334, 0.6445, 0.1996, 0.6651, 0.1996, 0.665, 0.2334, 0.6068, 0.1329, 0.5882, 0.1575, 0.5841, 0.1575, 0.5676, 0.1575, 0.5326, 0.1575, 0.5566, 0.1327, 0.5881, 0.1328, 0.6031, 0.1329, 0.03428, 0.5348, 0.02362, 0.5348, 0.01955, 0.5166, 0.03852, 0.5166, 0.5384, 0.3875, 0.6256, 0.3873, 0.6257, 0.4222, 0.5385, 0.4226, 0.4929, 0.6764, 0.4929, 0.6764, 0.6043, 0.6764, 0.5856, 0.6764, 0.5881, 0.6938, 0.5098, 0.6938, 0.428, 0.2333, 0.4281, 0.2045, 0.4478, 0.1992, 0.4477, 0.2331, 0.3567, 0.05611, 0.3524, 0.05023, 0.3524, 0.03553, 0.3567, 0.02961, 0.366, 0.02741, 0.3698, 0.03096, 0.3698, 0.05466, 0.366, 0.05823, 0.6203, 0.3393, 0.6255, 0.3441, 0.6256, 0.3873, 0.5384, 0.3875, 0.5383, 0.3443, 0.6459, 0.3928, 0.646, 0.4224, 0.6257, 0.4222, 0.6256, 0.3873, 0.6017, 0.4565, 0.4963, 0.4565, 0.4789, 0.4391, 0.6191, 0.4391, 0.4963, 0.4565, 0.4963, 0.4668, 0.4789, 0.465, 0.4789, 0.4391, 0.6017, 0.4664, 0.6017, 0.4565, 0.6191, 0.4391, 0.6191, 0.465, 0.454, 0.5794, 0.4718, 0.5794, 0.4929, 0.6764, 0.4929, 0.6764, 0.472, 0.6622, 0.4963, 0.4668, 0.4718, 0.5794, 0.454, 0.5794, 0.4789, 0.465, 0.6201, 0.5794, 0.6017, 0.4664, 0.6191, 0.465, 0.6378, 0.5794, 0.03851, 0.2388, 0.0194, 0.2388, 0.0194, 0.2273, 0.03851, 0.2273, 0.4963, 0.4569, 0.6017, 0.4569, 0.6078, 0.4446, 0.4903, 0.4446, 0.3564, 0.3423, 0.3565, 0.345, 0.3313, 0.3451, 0.3313, 0.3424, 0.6011, 0.05507, 0.6011, 0.03055, 0.6227, 0.03055, 0.6227, 0.05507, 0.709, 0.2133, 0.7091, 0.1878, 0.7335, 0.1879, 0.7334, 0.2135, 0.7091, 0.1878, 0.7092, 0.1582, 0.7336, 0.1584, 0.7335, 0.1879, 0.04247, 0.2751, 0.01541, 0.2751, 0.01541, 0.2525, 0.04247, 0.2525, 0.7092, 0.1582, 0.7093, 0.1555, 0.7337, 0.1556, 0.7336, 0.1584, 0.7334, 0.2124, 0.7335, 0.1892, 0.7484, 0.1893, 0.7483, 0.2125, 0.3313, 0.3422, 0.3314, 0.377, 0.3161, 0.3771, 0.316, 0.3422, 0.4718, 0.5798, 0.4963, 0.4672, 0.4903, 0.4564, 0.4624, 0.5846, 0.3314, 0.377, 0.3315, 0.4008, 0.3162, 0.4009, 0.3161, 0.3771, 0.4963, 0.4672, 0.4963, 0.4569, 0.4903, 0.4446, 0.4903, 0.4564, 0.6017, 0.4668, 0.6201, 0.5798, 0.6289, 0.5846, 0.6078, 0.4559, 0.5856, 0.6768, 0.6043, 0.6768, 0.4929, 0.6768, 0.4929, 0.6768, 0.5093, 0.6952, 0.588, 0.6952, 0.6017, 0.4569, 0.6017, 0.4668, 0.6078, 0.4559, 0.6078, 0.4446, 0.6468, 0.05147, 0.6468, 0.0341, 0.6942, 0.0341, 0.6942, 0.05146, 0.3161, 0.3771, 0.3162, 0.4009, 0.3034, 0.4009, 0.3033, 0.3771, 0.7485, 0.1556, 0.7336, 0.1555, 0.7337, 0.1524, 0.743, 0.1524, 0.316, 0.3422, 0.3032, 0.3423, 0.3032, 0.3217, 0.4929, 0.6768, 0.4929, 0.6768, 0.4718, 0.5798, 0.4624, 0.5846, 0.4816, 0.6729, 0.7335, 0.1892, 0.7336, 0.1555, 0.7485, 0.1556, 0.7484, 0.1893, 0.6201, 0.5798, 0.6043, 0.6768, 0.5856, 0.6768, 0.588, 0.6952, 0.6145, 0.6726, 0.6289, 0.5846, 0.7485, 0.1556, 0.761, 0.1355, 0.7609, 0.1556, 0.7608, 0.1893, 0.7609, 0.1556, 0.8145, 0.1558, 0.8144, 0.1895, 0.0385, 0.1778, 0.0194, 0.1778, 0.01941, 0.1264, 0.0385, 0.1264, 0.316, 0.3422, 0.3161, 0.3771, 0.3033, 0.3771, 0.3032, 0.3423, 0.7483, 0.2125, 0.7484, 0.1893, 0.7608, 0.1893, 0.7607, 0.2125, 0.3312, 0.3391, 0.3313, 0.3422, 0.316, 0.3422, 0.3217, 0.3391, 0.6227, 0.05644, 0.6227, 0.02912, 0.6309, 0.02912, 0.6359, 0.0341, 0.6359, 0.05147, 0.6309, 0.05644, 0.03851, 0.2273, 0.0194, 0.2273, 0.0194, 0.1778, 0.0385, 0.1778, 0.7484, 0.1893, 0.7485, 0.1556, 0.7609, 0.1556, 0.7608, 0.1893, 0.8145, 0.1558, 0.8145, 0.1356, 0.8702, 0.1022, 0.8701, 0.156, 0.8143, 0.2127, 0.8144, 0.1895, 0.87, 0.1897, 0.8699, 0.2129, 0.3033, 0.3771, 0.3034, 0.4009, 0.2483, 0.4011, 0.2482, 0.3773, 0.6942, 0.05146, 0.6942, 0.0341, 0.7434, 0.03411, 0.7434, 0.05146, 0.3032, 0.3423, 0.3033, 0.3771, 0.2482, 0.3773, 0.2481, 0.3425, 0.7607, 0.2125, 0.7608, 0.1893, 0.8144, 0.1895, 0.8143, 0.2127, 0.7609, 0.1556, 0.761, 0.1355, 0.8145, 0.1356, 0.8145, 0.1558, 0.3032, 0.3217, 0.3032, 0.3423, 0.2481, 0.3425, 0.248, 0.3218, 0.8699, 0.2129, 0.87, 0.1897, 0.8948, 0.1898, 0.8947, 0.213, 0.1908, 0.3427, 0.1909, 0.3775, 0.1654, 0.3776, 0.1652, 0.3428, 0.248, 0.3218, 0.2481, 0.3425, 0.1908, 0.3427, 0.1907, 0.2874, 0.0385, 0.1264, 0.01941, 0.1264, 0.01942, 0.1035, 0.03849, 0.1035, 0.8144, 0.1895, 0.8145, 0.1558, 0.8701, 0.156, 0.87, 0.1897, 0.2482, 0.3773, 0.2483, 0.4011, 0.191, 0.4013, 0.1909, 0.3775, 0.7434, 0.05146, 0.7434, 0.03411, 0.7654, 0.03412, 0.7654, 0.05145, 0.2481, 0.3425, 0.2482, 0.3773, 0.1909, 0.3775, 0.1908, 0.3427, 0.1654, 0.3776, 0.1655, 0.4014, 0.09184, 0.4016, 0.09175, 0.3778, 0.8948, 0.1898, 0.8949, 0.1561, 0.9665, 0.1563, 0.9663, 0.19, 0.8701, 0.156, 0.8702, 0.1022, 0.895, 0.1022, 0.8949, 0.1561, 0.1907, 0.2874, 0.1908, 0.3427, 0.1652, 0.3428, 0.1652, 0.2874, 0.03849, 0.1035, 0.01942, 0.1035, 0.01943, 0.0374, 0.03848, 0.0374, 0.87, 0.1897, 0.8701, 0.156, 0.8949, 0.1561, 0.8948, 0.1898, 0.1909, 0.3775, 0.191, 0.4013, 0.1655, 0.4014, 0.1654, 0.3776, 0.7654, 0.05145, 0.7654, 0.03412, 0.8287, 0.03413, 0.8287, 0.05143, 0.9767, 0.19, 0.9766, 0.2092, 0.9662, 0.2132, 0.9663, 0.19, 0.9769, 0.06151, 0.9768, 0.1567, 0.9665, 0.1563, 0.9665, 0.05756, 0.8378, 0.03765, 0.8378, 0.04791, 0.8287, 0.05143, 0.8287, 0.03413, 0.1652, 0.3428, 0.1654, 0.3776, 0.09175, 0.3778, 0.09161, 0.343, 0.8947, 0.213, 0.8948, 0.1898, 0.9663, 0.19, 0.9662, 0.2132, 0.8949, 0.1561, 0.895, 0.1022, 0.9665, 0.05756, 0.9665, 0.1563, 0.1652, 0.2874, 0.1652, 0.3428, 0.09161, 0.343, 0.09156, 0.2415, 0.02239, 0.02779, 0.03535, 0.02779, 0.03848, 0.0374, 0.01943, 0.0374, 0.3909, 0.7918, 0.4039, 0.7321, 0.4039, 0.5564, 0.4226, 0.5564, 0.4226, 0.7313, 0.4325, 0.7918, 0.9768, 0.1567, 0.9767, 0.19, 0.9663, 0.19, 0.9665, 0.1563, 0.0764, 0.3439, 0.07636, 0.2457, 0.07836, 0.2428, 0.08088, 0.2455, 0.08092, 0.3433, 0.4325, 0.7918, 0.4269, 0.8262, 0.3984, 0.8262, 0.3909, 0.7918, 0.07829, 0.3995, 0.07661, 0.3971, 0.07654, 0.3778, 0.08106, 0.3778, 0.08113, 0.3975, 0.08106, 0.3778, 0.08092, 0.3433, 0.09161, 0.343, 0.09175, 0.3778, 0.08113, 0.3975, 0.08106, 0.3778, 0.09175, 0.3778, 0.09184, 0.4016, 0.9793, 0.05887, 0.9813, 0.06169, 0.9813, 0.1574, 0.9768, 0.1567, 0.9769, 0.06151, 0.8417, 0.03827, 0.8417, 0.04729, 0.84, 0.04979, 0.8378, 0.04791, 0.8378, 0.03765, 0.84, 0.03578, 0.9766, 0.2092, 0.9767, 0.19, 0.9811, 0.19, 0.981, 0.2087, 0.9794, 0.211, 0.01986, 0.02517, 0.02156, 0.02371, 0.03593, 0.02371, 0.03777, 0.02521, 0.03535, 0.02779, 0.02239, 0.02779, 0.9767, 0.19, 0.9768, 0.1567, 0.9813, 0.1574, 0.9811, 0.19, 0.08092, 0.3433, 0.08106, 0.3778, 0.07654, 0.3778, 0.0764, 0.3439, 0.08092, 0.3433, 0.08088, 0.2455, 0.09156, 0.2415, 0.09161, 0.343, 0.316, 0.3422, 0.3159, 0.3392, 0.3217, 0.3391, 0.7486, 0.1525, 0.7485, 0.1556, 0.743, 0.1524, 0.08088, 0.2391, 0.08088, 0.2455, 0.07836, 0.2428, 0.9769, 0.06151, 0.9769, 0.05531, 0.9793, 0.05887, 0.7486, 0.1525, 0.761, 0.1291, 0.761, 0.1355, 0.7485, 0.1556, 0.3031, 0.3152, 0.3159, 0.3392, 0.316, 0.3422, 0.3032, 0.3217, 0.761, 0.1291, 0.8145, 0.1293, 0.8145, 0.1356, 0.761, 0.1355, 0.248, 0.3153, 0.3031, 0.3152, 0.3032, 0.3217, 0.248, 0.3218, 0.1907, 0.281, 0.248, 0.3153, 0.248, 0.3218, 0.1907, 0.2874, 0.8702, 0.1022, 0.8145, 0.1356, 0.8145, 0.1293, 0.8702, 0.09591, 0.1652, 0.281, 0.1907, 0.281, 0.1907, 0.2874, 0.1652, 0.2874, 0.895, 0.1022, 0.8702, 0.1022, 0.8702, 0.09591, 0.895, 0.09599, 0.895, 0.09599, 0.9665, 0.05134, 0.9665, 0.05756, 0.895, 0.1022, 0.09156, 0.2351, 0.1652, 0.281, 0.1652, 0.2874, 0.09156, 0.2415, 0.09156, 0.2415, 0.08088, 0.2455, 0.08088, 0.2391, 0.09156, 0.2351, 0.9769, 0.06151, 0.9665, 0.05756, 0.9665, 0.05134, 0.9769, 0.05531, 0.6359, 0.05147, 0.6359, 0.0341, 0.6468, 0.0341, 0.6468, 0.05147, 0.4816, 0.6729, 0.5093, 0.6952, 0.4929, 0.6768, 0.08113, 0.3975, 0.08116, 0.4037, 0.07829, 0.3995, 0.9766, 0.2151, 0.9766, 0.2092, 0.9794, 0.211, 0.7483, 0.2125, 0.7607, 0.2125, 0.7607, 0.2184, 0.7483, 0.2183, 0.3316, 0.4069, 0.3162, 0.407, 0.3162, 0.4009, 0.3315, 0.4008, 0.7483, 0.2183, 0.7334, 0.2183, 0.7334, 0.2124, 0.7483, 0.2125, 0.3034, 0.4009, 0.3162, 0.4009, 0.3162, 0.407, 0.3035, 0.407, 0.2483, 0.4072, 0.191, 0.4074, 0.191, 0.4013, 0.2483, 0.4011, 0.8142, 0.2186, 0.7607, 0.2184, 0.7607, 0.2125, 0.8143, 0.2127, 0.2483, 0.4011, 0.3034, 0.4009, 0.3035, 0.407, 0.2483, 0.4072, 0.8699, 0.2188, 0.8142, 0.2186, 0.8143, 0.2127, 0.8699, 0.2129, 0.191, 0.4074, 0.1655, 0.4075, 0.1655, 0.4014, 0.191, 0.4013, 0.8947, 0.2189, 0.8699, 0.2188, 0.8699, 0.2129, 0.8947, 0.213, 0.8947, 0.213, 0.9662, 0.2132, 0.9662, 0.2191, 0.8947, 0.2189, 0.09184, 0.4016, 0.1655, 0.4014, 0.1655, 0.4075, 0.09186, 0.4077, 0.9662, 0.2132, 0.9766, 0.2092, 0.9766, 0.2151, 0.9662, 0.2191, 0.08113, 0.3975, 0.09184, 0.4016, 0.09186, 0.4077, 0.08116, 0.4037, 0.03851, 0.2525, 0.0194, 0.2525, 0.0194, 0.2388, 0.03851, 0.2388, 0.5098, 0.6938, 0.472, 0.6622, 0.4929, 0.6764, 0.6257, 0.4305, 0.5385, 0.4307, 0.5385, 0.4226, 0.6257, 0.4222, 0.5025, 0.4226, 0.5385, 0.4226, 0.5385, 0.4307, 0.5025, 0.4308, 0.709, 0.2179, 0.665, 0.2415, 0.665, 0.2334, 0.709, 0.2096, 0.3567, 0.3979, 0.402, 0.4224, 0.402, 0.4309, 0.3567, 0.4066, 0.4631, 0.4224, 0.4813, 0.4224, 0.4813, 0.4308, 0.4631, 0.4308, 0.4855, 0.4224, 0.5025, 0.4226, 0.5025, 0.4308, 0.4855, 0.4308, 0.4813, 0.4224, 0.4855, 0.4224, 0.4855, 0.4308, 0.4813, 0.4308, 0.6257, 0.4222, 0.646, 0.4224, 0.646, 0.4307, 0.6257, 0.4305, 0.428, 0.2333, 0.4477, 0.2331, 0.4476, 0.2411, 0.428, 0.2414, 0.4478, 0.1992, 0.5325, 0.1994, 0.5324, 0.2335, 0.4477, 0.2331, 0.4282, 0.1683, 0.4282, 0.1628, 0.433, 0.1602, 0.6458, 0.3498, 0.6458, 0.3555, 0.6408, 0.3472, 0.818, 0.798, 0.855, 0.7754, 0.8296, 0.7594, 0.4479, 0.1523, 0.4529, 0.1526, 0.4479, 0.1573, 0.4435, 0.1546, 0.6203, 0.3393, 0.6255, 0.339, 0.63, 0.3414, 0.6255, 0.3441, 0.4481, 0.113, 0.4483, 0.09459, 0.4533, 0.09394, 0.4532, 0.1126, 0.62, 0.2981, 0.6199, 0.2789, 0.6251, 0.2796, 0.6252, 0.2986, 0.4479, 0.1523, 0.4479, 0.1382, 0.453, 0.1379, 0.4529, 0.1526, 0.6203, 0.3393, 0.6202, 0.3242, 0.6254, 0.3245, 0.6255, 0.339, 0.4479, 0.1382, 0.4481, 0.113, 0.4532, 0.1126, 0.453, 0.1379, 0.6202, 0.3242, 0.62, 0.2981, 0.6252, 0.2986, 0.6254, 0.3245, 0.5323, 0.08375, 0.5426, 0.1045, 0.4532, 0.1126, 0.4533, 0.09394, 0.7553, 0.6115, 0.8955, 0.6115, 0.8932, 0.5906, 0.7577, 0.5906, 0.3998, 0.3192, 0.3902, 0.3193, 0.389, 0.3136, 0.3983, 0.3136, 0.6387, 0.133, 0.6068, 0.1329, 0.6103, 0.1274, 0.6412, 0.1275, 0.8955, 0.6124, 0.7553, 0.6124, 0.7577, 0.5915, 0.8932, 0.5915, 0.6412, 0.1275, 0.6103, 0.1274, 0.6238, 0.09226, 0.6486, 0.1017, 0.5774, 0.7176, 0.5799, 0.754, 0.4921, 0.758, 0.4832, 0.7155, 0.8932, 0.5915, 0.7577, 0.5915, 0.7638, 0.5351, 0.8871, 0.5351, 0.3983, 0.3136, 0.389, 0.3136, 0.3887, 0.2984, 0.3961, 0.2955, 0.5135, 0.05857, 0.5135, 0.02705, 0.5255, 0.02847, 0.5255, 0.05714, 0.5771, 0.7684, 0.5534, 0.8367, 0.4763, 0.8408, 0.4914, 0.7712, 0.675, 0.741, 0.675, 0.6953, 0.7691, 0.6953, 0.7691, 0.741, 0.6061, 0.9019, 0.6362, 0.9683, 0.5802, 0.9667, 0.5544, 0.8998, 0.5544, 0.8998, 0.5802, 0.9667, 0.4906, 0.9692, 0.476, 0.8979, 0.6519, 0.9774, 0.6362, 0.9683, 0.6061, 0.9019, 0.6665, 0.8987, 0.675, 0.9864, 0.6001, 0.8485, 0.6011, 0.887, 0.5498, 0.8863, 0.5492, 0.8501, 0.6353, 0.7644, 0.605, 0.8333, 0.5534, 0.8367, 0.5771, 0.7684, 0.632, 0.7117, 0.6389, 0.7486, 0.5799, 0.754, 0.5774, 0.7176, 0.6637, 0.8504, 0.6639, 0.8843, 0.6011, 0.887, 0.6001, 0.8485, 0.6662, 0.8359, 0.605, 0.8333, 0.6353, 0.7644, 0.6517, 0.7555, 0.675, 0.7473, 0.6298, 0.0899, 0.6702, 0.1088, 0.6779, 0.1128, 0.6779, 0.1128, 0.6634, 0.1073, 0.6486, 0.1017, 0.6238, 0.09226, 0.662, 0.6953, 0.675, 0.7473, 0.6517, 0.7555, 0.6389, 0.7486, 0.632, 0.7117, 0.6387, 0.6998, 0.5255, 0.05714, 0.5255, 0.02847, 0.5308, 0.03035, 0.5308, 0.05527, 0.3887, 0.2984, 0.3887, 0.2983, 0.3966, 0.2942, 0.4382, 0.2748, 0.4444, 0.2772, 0.4316, 0.282, 0.4188, 0.2869, 0.4036, 0.2927, 0.3961, 0.2955, 0.8595, 0.5247, 0.8871, 0.5351, 0.8871, 0.5351, 0.7638, 0.5351, 0.7638, 0.5351, 0.7914, 0.5247, 0.4741, 0.8528, 0.4622, 0.8478, 0.4763, 0.8408, 0.4733, 0.8863, 0.476, 0.8979, 0.4626, 0.8914, 0.4914, 0.7712, 0.4777, 0.7658, 0.4921, 0.758, 0.4906, 0.9692, 0.4902, 0.9842, 0.4766, 0.9729, 0.6395, 0.9831, 0.6362, 0.9683, 0.6519, 0.9774, 0.6353, 0.7644, 0.6389, 0.7486, 0.6517, 0.7555, 0.6702, 0.1088, 0.6756, 0.1101, 0.6779, 0.1128, 0.3911, 0.2955, 0.3966, 0.2942, 0.3887, 0.2983, 0.4741, 0.8528, 0.4733, 0.8863, 0.4626, 0.8914, 0.4622, 0.8478, 0.4914, 0.7712, 0.4763, 0.8408, 0.4622, 0.8478, 0.4777, 0.7658, 0.476, 0.8979, 0.4906, 0.9692, 0.4766, 0.9729, 0.4626, 0.8914, 0.4777, 0.7658, 0.4652, 0.7194, 0.4832, 0.7155, 0.4921, 0.758, 0.5837, 0.9803, 0.4902, 0.9842, 0.4906, 0.9692, 0.5802, 0.9667, 0.5771, 0.7684, 0.4914, 0.7712, 0.4921, 0.758, 0.5799, 0.754, 0.6395, 0.9831, 0.5837, 0.9803, 0.5802, 0.9667, 0.6362, 0.9683, 0.4733, 0.8863, 0.5498, 0.8863, 0.5544, 0.8998, 0.476, 0.8979, 0.4763, 0.8408, 0.5534, 0.8367, 0.5492, 0.8501, 0.4741, 0.8528, 0.6353, 0.7644, 0.5771, 0.7684, 0.5799, 0.754, 0.6389, 0.7486, 0.5498, 0.8863, 0.6011, 0.887, 0.6061, 0.9019, 0.5544, 0.8998, 0.5534, 0.8367, 0.605, 0.8333, 0.6001, 0.8485, 0.5492, 0.8501, 0.6011, 0.887, 0.6639, 0.8843, 0.6665, 0.8987, 0.6061, 0.9019, 0.605, 0.8333, 0.6662, 0.8359, 0.6637, 0.8504, 0.6001, 0.8485, 0.5492, 0.8501, 0.5498, 0.8863, 0.4733, 0.8863, 0.4741, 0.8528, 0.4424, 0.3134, 0.4265, 0.3135, 0.4188, 0.2869, 0.4316, 0.282, 0.6596, 0.1276, 0.6412, 0.1275, 0.6486, 0.1017, 0.6634, 0.1073, 0.6578, 0.1331, 0.6387, 0.133, 0.6412, 0.1275, 0.6596, 0.1276, 0.4455, 0.3191, 0.429, 0.3191, 0.4265, 0.3135, 0.4424, 0.3134, 0.4232, 0.4224, 0.4449, 0.4224, 0.4449, 0.4308, 0.4232, 0.4309, 0.588, 0.2333, 0.5881, 0.1995, 0.6234, 0.1995, 0.6233, 0.2334, 0.4628, 0.3444, 0.463, 0.3876, 0.4448, 0.3876, 0.4446, 0.3444, 0.463, 0.3876, 0.4631, 0.4224, 0.4449, 0.4224, 0.4448, 0.3876, 0.5882, 0.1575, 0.6068, 0.1329, 0.6387, 0.133, 0.6235, 0.1576, 0.4455, 0.3191, 0.4628, 0.3444, 0.4446, 0.3444, 0.429, 0.3191, 0.5881, 0.1995, 0.5882, 0.1575, 0.6235, 0.1576, 0.6234, 0.1995, 0.4126, 0.4224, 0.4232, 0.4224, 0.4232, 0.4309, 0.4126, 0.4309, 0.6764, 0.1331, 0.6578, 0.1331, 0.6596, 0.1276, 0.6776, 0.1276, 0.6776, 0.1276, 0.6596, 0.1276, 0.6634, 0.1073, 0.6779, 0.1128, 0.4265, 0.3135, 0.4075, 0.3136, 0.4036, 0.2927, 0.4188, 0.2869, 0.429, 0.3191, 0.4094, 0.3192, 0.4075, 0.3136, 0.4265, 0.3135, 0.6233, 0.2334, 0.6234, 0.1995, 0.6445, 0.1996, 0.6444, 0.2334, 0.4446, 0.3444, 0.4448, 0.3876, 0.4231, 0.3877, 0.4229, 0.3445, 0.4448, 0.3876, 0.4449, 0.4224, 0.4232, 0.4224, 0.4231, 0.3877, 0.6235, 0.1576, 0.6387, 0.133, 0.6578, 0.1331, 0.6446, 0.1576, 0.429, 0.3191, 0.4446, 0.3444, 0.4229, 0.3445, 0.4094, 0.3192, 0.6234, 0.1995, 0.6235, 0.1576, 0.6446, 0.1576, 0.6445, 0.1996, 0.4477, 0.2331, 0.5324, 0.2335, 0.5673, 0.2336, 0.5839, 0.2333, 0.588, 0.2333, 0.6233, 0.2334, 0.6444, 0.2334, 0.665, 0.2334, 0.665, 0.2415, 0.6547, 0.2415, 0.6444, 0.2415, 0.6233, 0.2415, 0.6056, 0.2415, 0.588, 0.2414, 0.5839, 0.2414, 0.5673, 0.2414, 0.5324, 0.2414, 0.4476, 0.2411, 0.402, 0.4224, 0.4126, 0.4224, 0.4126, 0.4309, 0.402, 0.4309, 0.4075, 0.3136, 0.3983, 0.3136, 0.3961, 0.2955, 0.4036, 0.2927, 0.4094, 0.3192, 0.3998, 0.3192, 0.3983, 0.3136, 0.4075, 0.3136, 0.4229, 0.3445, 0.4231, 0.3877, 0.4125, 0.3877, 0.4123, 0.3445, 0.4231, 0.3877, 0.4232, 0.4224, 0.4126, 0.4224, 0.4125, 0.3877, 0.4094, 0.3192, 0.4229, 0.3445, 0.4123, 0.3445, 0.3998, 0.3192, 0.4619, 0.319, 0.481, 0.3444, 0.4628, 0.3444, 0.4455, 0.3191, 0.4812, 0.3876, 0.4813, 0.4224, 0.4631, 0.4224, 0.463, 0.3876, 0.03853, 0.3869, 0.01953, 0.3869, 0.01953, 0.3706, 0.03853, 0.3706, 0.481, 0.3444, 0.4812, 0.3876, 0.463, 0.3876, 0.4628, 0.3444, 0.4619, 0.319, 0.4455, 0.3191, 0.4424, 0.3134, 0.4583, 0.3134, 0.4583, 0.3134, 0.4424, 0.3134, 0.4316, 0.282, 0.4444, 0.2772, 0.4449, 0.4224, 0.4631, 0.4224, 0.4631, 0.4308, 0.4449, 0.4308, 0.03853, 0.3706, 0.01953, 0.3706, 0.01953, 0.3543, 0.03853, 0.3543, 0.8049, 0.5234, 0.8049, 0.4962, 0.8049, 0.4962, 0.8049, 0.5234, 0.8592, 0.4962, 0.8592, 0.5234, 0.8592, 0.5234, 0.8592, 0.4962, 0.8049, 0.4962, 0.8592, 0.4962, 0.8773, 0.4719, 0.7869, 0.4719, 0.8592, 0.5791, 0.8049, 0.5791, 0.7869, 0.6098, 0.8773, 0.6098, 0.8592, 0.5791, 0.8049, 0.5791, 0.8049, 0.5791, 0.8592, 0.5791, 0.8049, 0.5791, 0.8049, 0.5234, 0.8049, 0.5234, 0.8049, 0.5791, 0.8049, 0.4962, 0.8592, 0.4962, 0.8592, 0.4962, 0.8049, 0.4962, 0.8592, 0.5234, 0.8592, 0.5791, 0.8592, 0.5791, 0.8592, 0.5234, 0.8773, 0.4719, 0.8773, 0.5171, 0.8773, 0.5171, 0.8773, 0.4957, 0.7869, 0.6098, 0.7869, 0.5171, 0.7869, 0.5171, 0.7869, 0.6098, 0.8592, 0.5234, 0.8592, 0.5791, 0.8773, 0.6098, 0.8773, 0.5171, 0.8049, 0.5791, 0.8049, 0.5234, 0.7869, 0.5171, 0.7869, 0.6098, 0.8592, 0.4962, 0.8592, 0.5234, 0.8773, 0.5171, 0.8773, 0.4719, 0.8049, 0.5234, 0.8049, 0.4962, 0.7869, 0.4719, 0.7869, 0.5171, 0.8773, 0.6098, 0.7869, 0.6098, 0.7869, 0.5171, 0.8773, 0.5171, 0.8695, 0.4958, 0.8773, 0.4958, 0.8643, 0.4958, 0.7999, 0.4958, 0.7869, 0.4958, 0.7955, 0.4958, 0.8049, 0.4958, 0.8602, 0.4958, 0.7869, 0.5171, 0.7869, 0.4719, 0.7869, 0.4957, 0.7869, 0.5171, 0.8773, 0.6098, 0.7869, 0.6098, 0.7869, 0.6098, 0.8773, 0.6098, 0.8773, 0.4719, 0.8773, 0.4957, 0.8773, 0.4719, 0.8773, 0.5171, 0.8773, 0.6098, 0.8773, 0.6098, 0.8773, 0.5171, 0.8643, 0.5172, 0.7999, 0.5172, 0.7999, 0.4958, 0.8643, 0.4958, 0.7869, 0.5171, 0.7999, 0.5172, 0.8643, 0.5172, 0.8773, 0.5171, 0.8696, 0.5171, 0.8602, 0.5172, 0.8049, 0.5172, 0.7955, 0.5171, 0.8773, 0.4958, 0.8773, 0.5171, 0.8643, 0.5172, 0.8643, 0.4958, 0.7869, 0.5171, 0.7869, 0.4958, 0.7999, 0.4958, 0.7999, 0.5172, 0.7869, 0.5171, 0.7869, 0.4957, 0.7869, 0.4958, 0.7869, 0.5171, 0.8773, 0.4957, 0.8773, 0.5171, 0.8773, 0.5171, 0.8773, 0.4958, 0.8714, 0.5171, 0.8696, 0.5171, 0.8773, 0.5171, 0.8773, 0.5171, 0.7869, 0.5171, 0.7869, 0.5171, 0.7955, 0.5171, 0.7937, 0.5171, 0.7942, 0.5171, 0.7995, 0.5171, 0.8655, 0.5171, 0.8657, 0.5171, 0.7869, 0.4958, 0.7869, 0.4957, 0.8773, 0.4957, 0.8773, 0.4958, 0.8695, 0.4958, 0.8714, 0.4958, 0.8677, 0.4958, 0.8673, 0.4957, 0.7978, 0.4957, 0.7946, 0.4958, 0.7937, 0.4958, 0.7955, 0.4958, 0.7869, 0.4719, 0.8773, 0.4719, 0.8773, 0.4719, 0.7869, 0.4719, 0.7869, 0.4957, 0.7869, 0.4719, 0.7869, 0.4719, 0.8773, 0.4957, 0.7869, 0.4957, 0.7869, 0.4719, 0.8773, 0.4719, 0.818, 0.798, 0.8296, 0.7594, 0.8296, 0.7594, 0.818, 0.798, 0.4282, 0.1683, 0.4281, 0.2045, 0.4266, 0.2045, 0.4241, 0.2045, 0.4244, 0.1696, 0.4267, 0.1683, 0.855, 0.7754, 0.818, 0.798, 0.818, 0.798, 0.855, 0.7754, 0.4282, 0.1628, 0.4282, 0.1683, 0.4267, 0.1683, 0.4244, 0.1696, 0.4246, 0.1652, 0.4267, 0.1628, 0.646, 0.4307, 0.646, 0.4224, 0.6475, 0.4224, 0.6499, 0.4211, 0.6497, 0.4282, 0.6476, 0.4307, 0.3524, 0.03553, 0.3524, 0.05023, 0.3511, 0.05023, 0.3492, 0.04947, 0.3492, 0.03631, 0.3511, 0.03553, 0.6459, 0.3928, 0.6458, 0.3555, 0.6473, 0.3555, 0.6497, 0.3568, 0.65, 0.3928, 0.6474, 0.3928, 0.6458, 0.3555, 0.6458, 0.3498, 0.6473, 0.3498, 0.6495, 0.3523, 0.6497, 0.3568, 0.6473, 0.3555, 0.8296, 0.7594, 0.855, 0.7754, 0.855, 0.7754, 0.8296, 0.7594, 0.646, 0.4224, 0.6459, 0.3928, 0.6474, 0.3928, 0.65, 0.3928, 0.6499, 0.4211, 0.6475, 0.4224, 0.02362, 0.5348, 0.03428, 0.5348, 0.03428, 0.5361, 0.03348, 0.5381, 0.0244, 0.5381, 0.02362, 0.5361, 0.8049, 0.4958, 0.7955, 0.4958, 0.7937, 0.4958, 0.7937, 0.5171, 0.7955, 0.5171, 0.8049, 0.5172, 0.8695, 0.4958, 0.8602, 0.4958, 0.8602, 0.5172, 0.8696, 0.5171, 0.8714, 0.5171, 0.8714, 0.4958, 0.8673, 0.4957, 0.8655, 0.5171, 0.7995, 0.5171, 0.7978, 0.4957, 0.8602, 0.4958, 0.8049, 0.4958, 0.8049, 0.5172, 0.8602, 0.5172, 0.8714, 0.4958, 0.8714, 0.5171, 0.8657, 0.5171, 0.8655, 0.5171, 0.8673, 0.4957, 0.8677, 0.4958, 0.7978, 0.4957, 0.7995, 0.5171, 0.7942, 0.5171, 0.7937, 0.5171, 0.7937, 0.4958, 0.7946, 0.4958, 0.4281, 0.2045, 0.428, 0.2333, 0.4265, 0.2333, 0.4242, 0.232, 0.4241, 0.2045, 0.4266, 0.2045, 0.1922, 0.564, 0.242, 0.5563, 0.2518, 0.5751, 0.2493, 0.6278, 0.2259, 0.6292, 0.02362, 0.554, 0.03428, 0.554, 0.03428, 0.5919, 0.02362, 0.5919, 0.2518, 0.5751, 0.2782, 0.5755, 0.2911, 0.6277, 0.2775, 0.6451, 0.2521, 0.6451, 0.2493, 0.6278, 0.2508, 0.5364, 0.242, 0.5563, 0.1922, 0.564, 0.2286, 0.4938, 0.2487, 0.4947, 0.4074, 0.1681, 0.4073, 0.2045, 0.3663, 0.2044, 0.3664, 0.1675, 0.4073, 0.2045, 0.4072, 0.2336, 0.3662, 0.2343, 0.3663, 0.2044, 0.2465, 0.483, 0.283, 0.483, 0.2916, 0.4946, 0.2786, 0.5357, 0.2508, 0.5364, 0.2487, 0.4947, 0.6673, 0.3927, 0.6672, 0.3553, 0.7094, 0.3547, 0.7095, 0.3926, 0.9838, 0.9557, 0.9838, 0.9805, 0.809, 0.9806, 0.8072, 0.9565, 0.9839, 0.9328, 0.9838, 0.9557, 0.8072, 0.9565, 0.8076, 0.9313, 0.2445, 0.03553, 0.2445, 0.05023, 0.08452, 0.05023, 0.08452, 0.03553, 0.2782, 0.5755, 0.2907, 0.5559, 0.3405, 0.564, 0.3041, 0.6295, 0.2911, 0.6277, 0.3405, 0.564, 0.2907, 0.5559, 0.2786, 0.5357, 0.2916, 0.4946, 0.3012, 0.4937, 0.02362, 0.5919, 0.03428, 0.5919, 0.03429, 0.6475, 0.02362, 0.6475, 0.3062, 0.1673, 0.3061, 0.2042, 0.1253, 0.2037, 0.1254, 0.1717, 0.3061, 0.2042, 0.306, 0.2341, 0.1252, 0.2334, 0.1253, 0.2037, 0.02362, 0.6475, 0.03429, 0.6475, 0.03429, 0.8146, 0.02362, 0.8146, 0.7093, 0.346, 0.7093, 0.346, 0.7712, 0.3459, 0.7712, 0.3459, 0.7657, 0.3495, 0.7151, 0.3496, 0.7715, 0.3924, 0.7714, 0.3546, 0.9575, 0.3591, 0.9576, 0.3919, 0.7716, 0.4231, 0.7715, 0.3924, 0.9576, 0.3919, 0.9577, 0.4224, 0.8072, 0.9565, 0.809, 0.9806, 0.8019, 0.9835, 0.8004, 0.9568, 0.8076, 0.9313, 0.8072, 0.9565, 0.8004, 0.9568, 0.7996, 0.9306, 0.9844, 0.9047, 0.9839, 0.9328, 0.8076, 0.9313, 0.8077, 0.9001, 0.9863, 0.8552, 0.9852, 0.8801, 0.8076, 0.8735, 0.8095, 0.846, 0.9852, 0.8801, 0.9844, 0.9047, 0.8077, 0.9001, 0.8076, 0.8735, 0.988, 0.8237, 0.9863, 0.8552, 0.8095, 0.846, 0.8142, 0.8142, 0.7996, 0.9306, 0.8004, 0.9568, 0.6966, 0.9488, 0.7007, 0.9249, 0.8065, 0.8114, 0.8019, 0.8448, 0.6986, 0.8471, 0.6866, 0.8114, 0.8077, 0.9001, 0.8076, 0.9313, 0.7996, 0.9306, 0.8004, 0.9004, 0.8095, 0.846, 0.8076, 0.8735, 0.8011, 0.8734, 0.8019, 0.8448, 0.8076, 0.8735, 0.8077, 0.9001, 0.8004, 0.9004, 0.8011, 0.8734, 0.8142, 0.8142, 0.8095, 0.846, 0.8019, 0.8448, 0.8065, 0.8114, 0.6756, 0.7927, 0.7201, 0.7934, 0.7081, 0.8113, 0.6844, 0.8105, 0.6841, 0.7744, 0.7093, 0.7744, 0.7201, 0.7934, 0.6756, 0.7927, 0.8004, 0.9568, 0.8019, 0.9835, 0.6878, 0.9759, 0.6966, 0.9488, 0.8004, 0.9004, 0.7996, 0.9306, 0.7007, 0.9249, 0.7028, 0.898, 0.8019, 0.8448, 0.8011, 0.8734, 0.7025, 0.8736, 0.6986, 0.8471, 0.8011, 0.8734, 0.8004, 0.9004, 0.7028, 0.898, 0.7025, 0.8736, 0.6871, 0.8501, 0.6756, 0.821, 0.6866, 0.8114, 0.6986, 0.8471, 0.6893, 0.9235, 0.6932, 0.8975, 0.7028, 0.898, 0.7007, 0.9249, 0.6932, 0.8975, 0.6919, 0.8745, 0.7025, 0.8736, 0.7028, 0.898, 0.6779, 0.9672, 0.6866, 0.9461, 0.6966, 0.9488, 0.6878, 0.9759, 0.6919, 0.8745, 0.6871, 0.8501, 0.6986, 0.8471, 0.7025, 0.8736, 0.6866, 0.9461, 0.6893, 0.9235, 0.7007, 0.9249, 0.6966, 0.9488, 0.3663, 0.2044, 0.3662, 0.2343, 0.306, 0.2341, 0.3061, 0.2042, 0.3117, 0.1625, 0.3063, 0.159, 0.3063, 0.159, 0.3665, 0.1591, 0.3665, 0.1591, 0.3608, 0.1626, 0.855, 0.7747, 0.8296, 0.7587, 0.8296, 0.7587, 0.9562, 0.7587, 0.9562, 0.7587, 0.9308, 0.7747, 0.7096, 0.4233, 0.7095, 0.3926, 0.7715, 0.3924, 0.7716, 0.4231, 0.6674, 0.4226, 0.6673, 0.3927, 0.7095, 0.3926, 0.7096, 0.4233, 0.7657, 0.3495, 0.7714, 0.3546, 0.7715, 0.3924, 0.7095, 0.3926, 0.7094, 0.3547, 0.7151, 0.3496, 0.9562, 0.7594, 0.9562, 0.7594, 0.8296, 0.7594, 0.8296, 0.7594, 0.855, 0.7754, 0.9308, 0.7754, 0.3663, 0.2044, 0.3061, 0.2042, 0.3062, 0.1673, 0.3117, 0.1625, 0.3608, 0.1626, 0.3664, 0.1675, 0.3665, 0.1591, 0.3063, 0.159, 0.3235, 0.1477, 0.353, 0.1479, 0.3653, 0.7963, 0.3779, 0.797, 0.38, 0.8543, 0.3673, 0.8565, 0.3567, 0.8485, 0.3559, 0.8052, 0.7712, 0.3459, 0.7093, 0.346, 0.7232, 0.3345, 0.7536, 0.3343, 0.2979, 0.03061, 0.2979, 0.05514, 0.2859, 0.05297, 0.2859, 0.03279, 0.2446, 0.05514, 0.2446, 0.03061, 0.2598, 0.03279, 0.2598, 0.05297, 0.2193, 0.7344, 0.2208, 0.6898, 0.2995, 0.6928, 0.2976, 0.7368, 0.1277, 0.7829, 0.1277, 0.7543, 0.2186, 0.7567, 0.2184, 0.7833, 0.1264, 0.9057, 0.1271, 0.8751, 0.2193, 0.8724, 0.2202, 0.8989, 0.128, 0.7323, 0.1277, 0.6813, 0.2208, 0.6898, 0.2193, 0.7344, 0.2962, 0.7844, 0.2968, 0.7586, 0.3574, 0.761, 0.3555, 0.786, 0.3679, 0.7512, 0.3803, 0.7514, 0.3779, 0.797, 0.3653, 0.7963, 0.3555, 0.786, 0.3574, 0.761, 0.3582, 0.8684, 0.3673, 0.8565, 0.38, 0.8543, 0.3908, 0.8988, 0.3798, 0.9049, 0.3632, 0.8976, 0.365, 0.6938, 0.3797, 0.6866, 0.3908, 0.6937, 0.3803, 0.7514, 0.3679, 0.7512, 0.3589, 0.7413, 0.298, 0.897, 0.2972, 0.871, 0.3582, 0.8684, 0.3632, 0.8976, 0.2976, 0.7368, 0.2995, 0.6928, 0.365, 0.6938, 0.3589, 0.7413, 0.2966, 0.8492, 0.2958, 0.8061, 0.3559, 0.8052, 0.3567, 0.8485, 0.2184, 0.7833, 0.2186, 0.7567, 0.2968, 0.7586, 0.2962, 0.7844, 0.2189, 0.8502, 0.2182, 0.8056, 0.2958, 0.8061, 0.2966, 0.8492, 0.2202, 0.8989, 0.2193, 0.8724, 0.2972, 0.871, 0.298, 0.897, 0.1078, 0.7421, 0.1057, 0.6728, 0.1127, 0.6706, 0.1277, 0.6813, 0.128, 0.7323, 0.1156, 0.7425, 0.107, 0.8622, 0.1075, 0.7943, 0.1152, 0.7941, 0.1272, 0.8046, 0.1272, 0.8528, 0.1148, 0.8628, 0.1075, 0.7943, 0.1078, 0.7421, 0.1156, 0.7425, 0.1277, 0.7543, 0.1277, 0.7829, 0.1152, 0.7941, 0.1038, 0.9161, 0.107, 0.8622, 0.1148, 0.8628, 0.1271, 0.8751, 0.1264, 0.9057, 0.111, 0.9176, 0.3041, 0.6295, 0.2775, 0.6451, 0.2911, 0.6277, 0.2521, 0.6451, 0.2259, 0.6292, 0.2493, 0.6278, 0.7716, 0.4231, 0.9577, 0.4224, 0.9577, 0.4299, 0.7716, 0.4304, 0.7096, 0.4233, 0.7716, 0.4231, 0.7716, 0.4304, 0.7096, 0.4305, 0.1252, 0.2334, 0.306, 0.2341, 0.306, 0.241, 0.1252, 0.2405, 0.306, 0.2341, 0.3662, 0.2343, 0.3662, 0.2412, 0.306, 0.241, 0.6674, 0.4226, 0.7096, 0.4233, 0.7096, 0.4305, 0.6674, 0.4307, 0.283, 0.483, 0.3012, 0.4937, 0.2916, 0.4946, 0.2286, 0.4938, 0.2465, 0.483, 0.2487, 0.4947, 0.7714, 0.3495, 0.7714, 0.3546, 0.7657, 0.3495, 0.7714, 0.3495, 0.7657, 0.3495, 0.7712, 0.3459, 0.9684, 0.7969, 0.9308, 0.7747, 0.9562, 0.7587, 0.3062, 0.1673, 0.3063, 0.159, 0.3117, 0.1625, 0.3664, 0.1626, 0.3664, 0.1675, 0.3608, 0.1626, 0.3664, 0.1626, 0.3608, 0.1626, 0.3665, 0.1591, 0.7094, 0.3547, 0.7093, 0.346, 0.7151, 0.3496, 0.7714, 0.3495, 0.9575, 0.354, 0.9575, 0.3591, 0.7714, 0.3546, 0.6673, 0.3927, 0.6674, 0.4226, 0.6635, 0.4213, 0.6636, 0.3927, 0.1254, 0.1669, 0.3062, 0.1625, 0.3062, 0.1673, 0.1254, 0.1717, 0.6672, 0.3498, 0.7094, 0.3496, 0.7094, 0.3547, 0.6672, 0.3553, 0.334, 0.03553, 0.334, 0.05023, 0.2977, 0.05023, 0.2977, 0.03553, 0.1277, 0.7829, 0.1272, 0.8046, 0.1152, 0.7941, 0.1272, 0.8528, 0.1271, 0.8751, 0.1148, 0.8628, 0.1292, 0.6594, 0.1277, 0.6813, 0.1127, 0.6706, 0.128, 0.7323, 0.1277, 0.7543, 0.1156, 0.7425, 0.3559, 0.8052, 0.3555, 0.786, 0.3653, 0.7963, 0.3582, 0.8684, 0.3567, 0.8485, 0.3673, 0.8565, 0.365, 0.6938, 0.367, 0.6722, 0.3797, 0.6866, 0.3574, 0.761, 0.3589, 0.7413, 0.3679, 0.7512, 0.3004, 0.6705, 0.367, 0.6722, 0.365, 0.6938, 0.2995, 0.6928, 0.2186, 0.7567, 0.1277, 0.7543, 0.128, 0.7323, 0.2193, 0.7344, 0.2962, 0.7844, 0.3555, 0.786, 0.3559, 0.8052, 0.2958, 0.8061, 0.2193, 0.8724, 0.1271, 0.8751, 0.1272, 0.8528, 0.2189, 0.8502, 0.2221, 0.6675, 0.3004, 0.6705, 0.2995, 0.6928, 0.2208, 0.6898, 0.3574, 0.761, 0.2968, 0.7586, 0.2976, 0.7368, 0.3589, 0.7413, 0.2184, 0.7833, 0.2962, 0.7844, 0.2958, 0.8061, 0.2182, 0.8056, 0.3582, 0.8684, 0.2972, 0.871, 0.2966, 0.8492, 0.3567, 0.8485, 0.2968, 0.7586, 0.2186, 0.7567, 0.2193, 0.7344, 0.2976, 0.7368, 0.2972, 0.871, 0.2193, 0.8724, 0.2189, 0.8502, 0.2966, 0.8492, 0.1292, 0.6594, 0.2221, 0.6675, 0.2208, 0.6898, 0.1277, 0.6813, 0.1277, 0.7829, 0.2184, 0.7833, 0.2182, 0.8056, 0.1272, 0.8046, 0.1272, 0.8528, 0.1272, 0.8046, 0.2182, 0.8056, 0.2189, 0.8502, 0.1038, 0.9177, 0.1503, 0.9177, 0.1503, 0.9755, 0.1038, 0.9755, 0.3664, 0.1626, 0.4074, 0.1627, 0.4074, 0.1681, 0.3664, 0.1675, 0.4072, 0.2413, 0.4072, 0.2336, 0.4109, 0.2322, 0.4111, 0.2389, 0.3662, 0.2343, 0.4072, 0.2336, 0.4072, 0.2413, 0.3662, 0.2412, 0.6674, 0.4226, 0.6674, 0.4307, 0.6633, 0.4282, 0.6635, 0.4213, 0.4074, 0.1681, 0.4074, 0.1627, 0.4113, 0.1651, 0.4111, 0.1694, 0.03428, 0.554, 0.02362, 0.554, 0.0244, 0.5503, 0.03348, 0.5503, 0.4109, 0.2322, 0.4242, 0.232, 0.4244, 0.239, 0.4111, 0.2389, 0.4113, 0.1651, 0.4246, 0.1652, 0.4244, 0.1696, 0.4111, 0.1694, 0.3492, 0.03631, 0.3492, 0.04947, 0.3375, 0.04947, 0.3375, 0.03631, 0.6495, 0.3523, 0.6631, 0.3522, 0.6633, 0.3566, 0.6497, 0.3568, 0.6499, 0.4211, 0.6635, 0.4213, 0.6633, 0.4282, 0.6497, 0.4282, 0.6499, 0.4211, 0.65, 0.3928, 0.6636, 0.3927, 0.6635, 0.4213, 0.65, 0.3928, 0.6497, 0.3568, 0.6633, 0.3566, 0.6636, 0.3927, 0.4241, 0.2045, 0.4242, 0.232, 0.4109, 0.2322, 0.4109, 0.2044, 0.4244, 0.1696, 0.4241, 0.2045, 0.4109, 0.2044, 0.4111, 0.1694, 0.0244, 0.5381, 0.03348, 0.5381, 0.03348, 0.5503, 0.0244, 0.5503, 0.6672, 0.3553, 0.6673, 0.3927, 0.6636, 0.3927, 0.6633, 0.3566, 0.4072, 0.2336, 0.4073, 0.2045, 0.4109, 0.2044, 0.4109, 0.2322, 0.334, 0.05023, 0.334, 0.03553, 0.3375, 0.03631, 0.3375, 0.04947, 0.4073, 0.2045, 0.4074, 0.1681, 0.4111, 0.1694, 0.4109, 0.2044, 0.6672, 0.3498, 0.6672, 0.3553, 0.6633, 0.3566, 0.6631, 0.3522, 0.428, 0.2333, 0.428, 0.2414, 0.4265, 0.2414, 0.4244, 0.239, 0.4242, 0.232, 0.4265, 0.2333, 0.6043, 0.6764, 0.6201, 0.5794, 0.6378, 0.5794, 0.6243, 0.6619, 0.5881, 0.6938, 0.5856, 0.6764])
me_cube_001.materials.append(mat_material_001)
me_cube_001.use_remesh_fix_poles = True
me_cube_001.use_remesh_preserve_attributes = False
me_cube_001.update()

# ---- objects
ob_magazine = bpy.data.objects.new('magazine', me_cube)
ob_weapon = bpy.data.objects.new('Weapon', me_cube_001)

# ---- transforms, parenting, visibility, modifiers, constraints
ob_magazine.location = (6.617e-24, 2.98e-08, -1.192e-07)
ob_magazine.rotation_euler = (0.2361, -5.193e-17, -6.159e-18)
ob_magazine.scale = (0.3537, 0.3537, 0.3537)
ob_magazine.lock_rotations_4d = False
ob_magazine.empty_display_type = 'ARROWS'
ob_magazine.lineart.crease_threshold = 0.0
ob_weapon.location = (0.0, 1.49e-08, 0.0)
ob_weapon.scale = (0.3537, 0.3537, 0.3537)

# ---- collection membership
col_collection.objects.link(ob_magazine)
col_collection.objects.link(ob_weapon)

# ---- scene / render settings (as saved in the file)
scene.frame_start = 1; scene.frame_end = 250; scene.frame_set(1)
scene.render.engine = 'BLENDER_EEVEE_NEXT'
scene.cycles.use_denoising = False
scene.cycles.samples = 128
scene.cycles.sampling_pattern = 'TABULATED_SOBOL'
scene.cycles.use_adaptive_sampling = False
scene.cycles.use_light_tree = False
scene.view_settings.view_transform = 'Filmic'
bpy.context.view_layer.update()

# ---- added for rendering (the .blend has no active camera and no usable light): camera, sun
cam_auto = bpy.data.cameras.new('AutoCamera')
cam_auto.lens = 50.0
cam_auto.sensor_width = 36.0
cam_auto.clip_end = 1000.0
ob_auto_camera = bpy.data.objects.new('AutoCamera', cam_auto)
scene.collection.objects.link(ob_auto_camera)
ob_auto_camera.location = (13.749, -16.2381, 10.2489)
ob_auto_camera.rotation_euler = (1.09748, -7.21219e-08, 0.694738)
scene.camera = ob_auto_camera
light_auto_sun = bpy.data.lights.new('AutoSun', 'SUN')
light_auto_sun.energy = 3.0
light_auto_sun.angle = 0.0523599
ob_auto_sun = bpy.data.objects.new('AutoSun', light_auto_sun)
scene.collection.objects.link(ob_auto_sun)
ob_auto_sun.rotation_euler = (0.872665, 0.174533, 0.523599)
bpy.context.view_layer.update()
